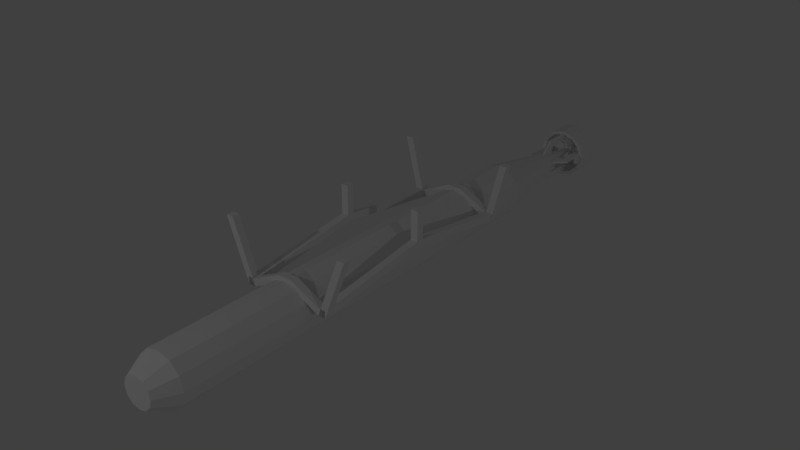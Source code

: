 # Source: ragingseagull_torpedolauncher.blend  (saved by Blender 2.79.0; exported with 4.5.12 LTS)
import bpy
from mathutils import Matrix  # noqa: F401  (used for matrix-valued properties, if any)

bpy.ops.wm.read_factory_settings(use_empty=True)
scene = bpy.context.scene
scene.name = 'Scene'

# ---- collections
col_collection_1 = bpy.data.collections.new('Collection 1'); scene.collection.children.link(col_collection_1)

# ---- materials (node trees are filled in below, after node groups)
mat_fmt_material = bpy.data.materials.new('fmt_material')
mat_fmt_material.alpha_threshold = 0.0
mat_fmt_material.use_transparent_shadow = False
mat_fmt_material.roughness = 0.5

# ---- material node trees

# ---- world
world_world = bpy.data.worlds.new('World'); scene.world = world_world
world_world.color = (0.05088, 0.05088, 0.05088)
world_world.use_sun_shadow = False
world_world.sun_shadow_jitter_overblur = 0.0
world_world.cycles.sampling_method = 'MANUAL'

# ---- lights
light_point_001 = bpy.data.lights.new('Point.001', 'POINT')
light_point_001.transmission_factor = 0.0
light_point_001.energy = 68.0
light_point_001.shadow_buffer_clip_start = 0.5
light_point_001.shadow_soft_size = 0.1
light_point_001.shadow_maximum_resolution = 0.006
light_point_001.use_absolute_resolution = True
light_point = bpy.data.lights.new('Point', 'POINT')
light_point.transmission_factor = 0.0
light_point.energy = 100.0
light_point.shadow_buffer_clip_start = 0.5
light_point.shadow_soft_size = 0.1
light_point.shadow_maximum_resolution = 0.006
light_point.use_absolute_resolution = True

# ---- meshes
me_torpedo_launcher = bpy.data.meshes.new('torpedo_launcher')
me_torpedo_launcher.from_pydata([(-0.9438, 0.3625, 0.5), (-0.9438, 0.3625, 0.5625), (-0.9438, -0.1375, 0.375), (-0.9438, -0.1375, 0.3125), (-1.006, 0.3625, 0.5625), (-1.006, 0.3625, 0.5), (-1.006, -0.1375, 0.3125), (-1.006, -0.1375, 0.375), (-0.9438, 0.3625, 0.5), (-1.006, 0.3625, 0.5), (-1.006, 0.3625, 0.5625), (-0.9438, 0.3625, 0.5625), (-0.9438, -0.1375, 0.375), (-1.006, -0.1375, 0.375), (-1.006, -0.1375, 0.3125), (-0.9438, -0.1375, 0.3125), (-0.9438, 0.3625, 0.5625), (-1.006, 0.3625, 0.5625), (-1.006, -0.1375, 0.375), (-0.9438, -0.1375, 0.375), (-1.006, 0.3625, 0.5), (-0.9438, 0.3625, 0.5), (-0.9438, -0.1375, 0.3125), (-1.006, -0.1375, 0.3125), (0.9937, 0.3625, 0.4375), (0.9937, 0.3625, 0.5), (0.9937, -0.1375, 0.375), (0.9937, -0.1375, 0.3125), (0.9312, 0.3625, 0.5), (0.9312, 0.3625, 0.4375), (0.9312, -0.1375, 0.3125), (0.9312, -0.1375, 0.375), (0.9937, 0.3625, 0.4375), (0.9312, 0.3625, 0.4375), (0.9312, 0.3625, 0.5), (0.9937, 0.3625, 0.5), (0.9937, -0.1375, 0.375), (0.9312, -0.1375, 0.375), (0.9312, -0.1375, 0.3125), (0.9937, -0.1375, 0.3125), (0.9937, 0.3625, 0.5), (0.9312, 0.3625, 0.5), (0.9312, -0.1375, 0.375), (0.9937, -0.1375, 0.375), (0.9312, 0.3625, 0.4375), (0.9937, 0.3625, 0.4375), (0.9937, -0.1375, 0.3125), (0.9312, -0.1375, 0.3125), (-0.00625, 0.05, 0.3125), (-0.00625, 0.05, 0.375), (-0.00625, -0.0125, 0.375), (-0.00625, -0.0125, 0.3125), (-0.9438, -0.075, 0.375), (-0.9438, -0.075, 0.3125), (-0.9438, -0.1375, 0.3125), (-0.9438, -0.1375, 0.375), (-0.00625, 0.05, 0.3125), (-0.9438, -0.075, 0.3125), (-0.9438, -0.075, 0.375), (-0.00625, 0.05, 0.375), (-0.00625, -0.0125, 0.375), (-0.9438, -0.1375, 0.375), (-0.9438, -0.1375, 0.3125), (-0.00625, -0.0125, 0.3125), (-0.00625, 0.05, 0.375), (-0.9438, -0.075, 0.375), (-0.9438, -0.1375, 0.375), (-0.00625, -0.0125, 0.375), (-0.9438, -0.075, 0.3125), (-0.00625, 0.05, 0.3125), (-0.00625, -0.0125, 0.3125), (-0.9438, -0.1375, 0.3125), (0.05625, 0.3, 0.3125), (0.05625, 0.3, 0.375), (0.05625, -0.0125, 0.375), (0.05625, -0.0125, 0.3125), (-0.00625, 0.3, 0.375), (-0.00625, 0.3, 0.3125), (-0.00625, -0.0125, 0.3125), (-0.00625, -0.0125, 0.375), (0.05625, 0.3, 0.3125), (-0.00625, 0.3, 0.3125), (-0.00625, 0.3, 0.375), (0.05625, 0.3, 0.375), (0.05625, -0.0125, 0.375), (-0.00625, -0.0125, 0.375), (-0.00625, -0.0125, 0.3125), (0.05625, -0.0125, 0.3125), (0.05625, 0.3, 0.375), (-0.00625, 0.3, 0.375), (-0.00625, -0.0125, 0.375), (0.05625, -0.0125, 0.375), (-0.00625, 0.3, 0.3125), (0.05625, 0.3, 0.3125), (0.05625, -0.0125, 0.3125), (-0.00625, -0.0125, 0.3125), (0.9312, -0.075, 0.3125), (0.9312, -0.075, 0.375), (0.9312, -0.1375, 0.375), (0.9312, -0.1375, 0.3125), (0.05625, 0.05, 0.375), (0.05625, 0.05, 0.3125), (0.05625, -0.0125, 0.3125), (0.05625, -0.0125, 0.375), (0.9312, -0.075, 0.3125), (0.05625, 0.05, 0.3125), (0.05625, 0.05, 0.375), (0.9312, -0.075, 0.375), (0.9312, -0.1375, 0.375), (0.05625, -0.0125, 0.375), (0.05625, -0.0125, 0.3125), (0.9312, -0.1375, 0.3125), (0.9312, -0.075, 0.375), (0.05625, 0.05, 0.375), (0.05625, -0.0125, 0.375), (0.9312, -0.1375, 0.375), (0.05625, 0.05, 0.3125), (0.9312, -0.075, 0.3125), (0.9312, -0.1375, 0.3125), (0.05625, -0.0125, 0.3125), (-0.9438, 0.3625, -0.5625), (-0.9438, 0.3625, -0.5), (-0.9438, -0.1375, -0.3125), (-0.9438, -0.1375, -0.375), (-1.006, 0.3625, -0.5), (-1.006, 0.3625, -0.5625), (-1.006, -0.1375, -0.375), (-1.006, -0.1375, -0.3125), (-0.9438, 0.3625, -0.5625), (-1.006, 0.3625, -0.5625), (-1.006, 0.3625, -0.5), (-0.9438, 0.3625, -0.5), (-0.9438, -0.1375, -0.3125), (-1.006, -0.1375, -0.3125), (-1.006, -0.1375, -0.375), (-0.9438, -0.1375, -0.375), (-0.9438, 0.3625, -0.5), (-1.006, 0.3625, -0.5), (-1.006, -0.1375, -0.3125), (-0.9438, -0.1375, -0.3125), (-1.006, 0.3625, -0.5625), (-0.9438, 0.3625, -0.5625), (-0.9438, -0.1375, -0.375), (-1.006, -0.1375, -0.375), (0.9937, 0.3625, -0.5), (0.9937, 0.3625, -0.4375), (0.9937, -0.1375, -0.3125), (0.9937, -0.1375, -0.375), (0.9312, 0.3625, -0.4375), (0.9312, 0.3625, -0.5), (0.9312, -0.1375, -0.375), (0.9312, -0.1375, -0.3125), (0.9937, 0.3625, -0.5), (0.9312, 0.3625, -0.5), (0.9312, 0.3625, -0.4375), (0.9937, 0.3625, -0.4375), (0.9937, -0.1375, -0.3125), (0.9312, -0.1375, -0.3125), (0.9312, -0.1375, -0.375), (0.9937, -0.1375, -0.375), (0.9937, 0.3625, -0.4375), (0.9312, 0.3625, -0.4375), (0.9312, -0.1375, -0.3125), (0.9937, -0.1375, -0.3125), (0.9312, 0.3625, -0.5), (0.9937, 0.3625, -0.5), (0.9937, -0.1375, -0.375), (0.9312, -0.1375, -0.375), (-0.00625, 0.05, -0.375), (-0.00625, 0.05, -0.3125), (-0.00625, -0.0125, -0.3125), (-0.00625, -0.0125, -0.375), (-0.9438, -0.075, -0.3125), (-0.9438, -0.075, -0.375), (-0.9438, -0.1375, -0.375), (-0.9438, -0.1375, -0.3125), (-0.00625, 0.05, -0.375), (-0.9438, -0.075, -0.375), (-0.9438, -0.075, -0.3125), (-0.00625, 0.05, -0.3125), (-0.00625, -0.0125, -0.3125), (-0.9438, -0.1375, -0.3125), (-0.9438, -0.1375, -0.375), (-0.00625, -0.0125, -0.375), (-0.00625, 0.05, -0.3125), (-0.9438, -0.075, -0.3125), (-0.9438, -0.1375, -0.3125), (-0.00625, -0.0125, -0.3125), (-0.9438, -0.075, -0.375), (-0.00625, 0.05, -0.375), (-0.00625, -0.0125, -0.375), (-0.9438, -0.1375, -0.375), (0.05625, 0.3, -0.375), (0.05625, 0.3, -0.3125), (0.05625, -0.0125, -0.3125), (0.05625, -0.0125, -0.375), (-0.00625, 0.3, -0.3125), (-0.00625, 0.3, -0.375), (-0.00625, -0.0125, -0.375), (-0.00625, -0.0125, -0.3125), (0.05625, 0.3, -0.375), (-0.00625, 0.3, -0.375), (-0.00625, 0.3, -0.3125), (0.05625, 0.3, -0.3125), (0.05625, -0.0125, -0.3125), (-0.00625, -0.0125, -0.3125), (-0.00625, -0.0125, -0.375), (0.05625, -0.0125, -0.375), (0.05625, 0.3, -0.3125), (-0.00625, 0.3, -0.3125), (-0.00625, -0.0125, -0.3125), (0.05625, -0.0125, -0.3125), (-0.00625, 0.3, -0.375), (0.05625, 0.3, -0.375), (0.05625, -0.0125, -0.375), (-0.00625, -0.0125, -0.375), (0.9312, -0.075, -0.375), (0.9312, -0.075, -0.3125), (0.9312, -0.1375, -0.3125), (0.9312, -0.1375, -0.375), (0.05625, 0.05, -0.3125), (0.05625, 0.05, -0.375), (0.05625, -0.0125, -0.375), (0.05625, -0.0125, -0.3125), (0.9312, -0.075, -0.375), (0.05625, 0.05, -0.375), (0.05625, 0.05, -0.3125), (0.9312, -0.075, -0.3125), (0.9312, -0.1375, -0.3125), (0.05625, -0.0125, -0.3125), (0.05625, -0.0125, -0.375), (0.9312, -0.1375, -0.375), (0.9312, -0.075, -0.3125), (0.05625, 0.05, -0.3125), (0.05625, -0.0125, -0.3125), (0.9312, -0.1375, -0.3125), (0.05625, 0.05, -0.375), (0.9312, -0.075, -0.375), (0.9312, -0.1375, -0.375), (0.05625, -0.0125, -0.375), (0.9937, 0.05, 0.0625), (0.9937, -0.075, 0.3125), (0.9937, -0.1375, 0.3125), (0.9937, -0.0125, 0.0625), (0.9312, -0.075, 0.3125), (0.9312, 0.05, 0.0625), (0.9312, -0.0125, 0.0625), (0.9312, -0.1375, 0.3125), (0.9937, 0.05, 0.0625), (0.9312, 0.05, 0.0625), (0.9312, -0.075, 0.3125), (0.9937, -0.075, 0.3125), (0.9937, -0.1375, 0.3125), (0.9312, -0.1375, 0.3125), (0.9312, -0.0125, 0.0625), (0.9937, -0.0125, 0.0625), (0.9937, -0.075, 0.3125), (0.9312, -0.075, 0.3125), (0.9312, -0.1375, 0.3125), (0.9937, -0.1375, 0.3125), (0.9312, 0.05, 0.0625), (0.9937, 0.05, 0.0625), (0.9937, -0.0125, 0.0625), (0.9312, -0.0125, 0.0625), (0.9937, 0.05, -0.0625), (0.9937, 0.05, 0.0625), (0.9937, -0.0125, 0.0625), (0.9937, -0.0125, -0.0625), (0.9312, 0.05, 0.0625), (0.9312, 0.05, -0.0625), (0.9312, -0.0125, -0.0625), (0.9312, -0.0125, 0.0625), (0.9937, 0.05, -0.0625), (0.9312, 0.05, -0.0625), (0.9312, 0.05, 0.0625), (0.9937, 0.05, 0.0625), (0.9937, -0.0125, 0.0625), (0.9312, -0.0125, 0.0625), (0.9312, -0.0125, -0.0625), (0.9937, -0.0125, -0.0625), (0.9937, 0.05, 0.0625), (0.9312, 0.05, 0.0625), (0.9312, -0.0125, 0.0625), (0.9937, -0.0125, 0.0625), (0.9312, 0.05, -0.0625), (0.9937, 0.05, -0.0625), (0.9937, -0.0125, -0.0625), (0.9312, -0.0125, -0.0625), (0.9937, -0.075, -0.3125), (0.9937, 0.05, -0.0625), (0.9937, -0.0125, -0.0625), (0.9937, -0.1375, -0.3125), (0.9312, 0.05, -0.0625), (0.9312, -0.075, -0.3125), (0.9312, -0.1375, -0.3125), (0.9312, -0.0125, -0.0625), (0.9937, -0.075, -0.3125), (0.9312, -0.075, -0.3125), (0.9312, 0.05, -0.0625), (0.9937, 0.05, -0.0625), (0.9937, -0.0125, -0.0625), (0.9312, -0.0125, -0.0625), (0.9312, -0.1375, -0.3125), (0.9937, -0.1375, -0.3125), (0.9937, 0.05, -0.0625), (0.9312, 0.05, -0.0625), (0.9312, -0.0125, -0.0625), (0.9937, -0.0125, -0.0625), (0.9312, -0.075, -0.3125), (0.9937, -0.075, -0.3125), (0.9937, -0.1375, -0.3125), (0.9312, -0.1375, -0.3125), (-0.9438, -0.075, -0.3125), (-0.9438, 0.05, -0.0625), (-0.9438, -0.0125, -0.0625), (-0.9438, -0.1375, -0.3125), (-1.006, 0.05, -0.0625), (-1.006, -0.075, -0.3125), (-1.006, -0.1375, -0.3125), (-1.006, -0.0125, -0.0625), (-0.9438, -0.075, -0.3125), (-1.006, -0.075, -0.3125), (-1.006, 0.05, -0.0625), (-0.9438, 0.05, -0.0625), (-0.9438, -0.0125, -0.0625), (-1.006, -0.0125, -0.0625), (-1.006, -0.1375, -0.3125), (-0.9438, -0.1375, -0.3125), (-0.9438, 0.05, -0.0625), (-1.006, 0.05, -0.0625), (-1.006, -0.0125, -0.0625), (-0.9438, -0.0125, -0.0625), (-1.006, -0.075, -0.3125), (-0.9438, -0.075, -0.3125), (-0.9438, -0.1375, -0.3125), (-1.006, -0.1375, -0.3125), (-0.9438, 0.05, -0.0625), (-0.9438, 0.05, 0.0625), (-0.9438, -0.0125, 0.0625), (-0.9438, -0.0125, -0.0625), (-1.006, 0.05, 0.0625), (-1.006, 0.05, -0.0625), (-1.006, -0.0125, -0.0625), (-1.006, -0.0125, 0.0625), (-0.9438, 0.05, -0.0625), (-1.006, 0.05, -0.0625), (-1.006, 0.05, 0.0625), (-0.9438, 0.05, 0.0625), (-0.9438, -0.0125, 0.0625), (-1.006, -0.0125, 0.0625), (-1.006, -0.0125, -0.0625), (-0.9438, -0.0125, -0.0625), (-0.9438, 0.05, 0.0625), (-1.006, 0.05, 0.0625), (-1.006, -0.0125, 0.0625), (-0.9438, -0.0125, 0.0625), (-1.006, 0.05, -0.0625), (-0.9438, 0.05, -0.0625), (-0.9438, -0.0125, -0.0625), (-1.006, -0.0125, -0.0625), (-0.9438, 0.05, 0.0625), (-0.9438, -0.075, 0.3125), (-0.9438, -0.1375, 0.3125), (-0.9438, -0.0125, 0.0625), (-1.006, -0.075, 0.3125), (-1.006, 0.05, 0.0625), (-1.006, -0.0125, 0.0625), (-1.006, -0.1375, 0.3125), (-0.9438, 0.05, 0.0625), (-1.006, 0.05, 0.0625), (-1.006, -0.075, 0.3125), (-0.9438, -0.075, 0.3125), (-0.9438, -0.1375, 0.3125), (-1.006, -0.1375, 0.3125), (-1.006, -0.0125, 0.0625), (-0.9438, -0.0125, 0.0625), (-0.9438, -0.075, 0.3125), (-1.006, -0.075, 0.3125), (-1.006, -0.1375, 0.3125), (-0.9438, -0.1375, 0.3125), (-1.006, 0.05, 0.0625), (-0.9438, 0.05, 0.0625), (-0.9438, -0.0125, 0.0625), (-1.006, -0.0125, 0.0625), (-0.9438, -0.075, 0.3125), (-0.9438, -0.075, 0.375), (-0.9438, -0.1375, 0.375), (-0.9438, -0.1375, 0.3125), (-1.006, -0.075, 0.375), (-1.006, -0.075, 0.3125), (-1.006, -0.1375, 0.3125), (-1.006, -0.1375, 0.375), (-0.9438, -0.075, 0.3125), (-1.006, -0.075, 0.3125), (-1.006, -0.075, 0.375), (-0.9438, -0.075, 0.375), (-0.9438, -0.1375, 0.375), (-1.006, -0.1375, 0.375), (-1.006, -0.1375, 0.3125), (-0.9438, -0.1375, 0.3125), (-0.9438, -0.075, 0.375), (-1.006, -0.075, 0.375), (-1.006, -0.1375, 0.375), (-0.9438, -0.1375, 0.375), (-1.006, -0.075, 0.3125), (-0.9438, -0.075, 0.3125), (-0.9438, -0.1375, 0.3125), (-1.006, -0.1375, 0.3125), (0.9937, -0.075, 0.3125), (0.9937, -0.075, 0.375), (0.9937, -0.1375, 0.375), (0.9937, -0.1375, 0.3125), (0.9312, -0.075, 0.375), (0.9312, -0.075, 0.3125), (0.9312, -0.1375, 0.3125), (0.9312, -0.1375, 0.375), (0.9937, -0.075, 0.3125), (0.9312, -0.075, 0.3125), (0.9312, -0.075, 0.375), (0.9937, -0.075, 0.375), (0.9937, -0.1375, 0.375), (0.9312, -0.1375, 0.375), (0.9312, -0.1375, 0.3125), (0.9937, -0.1375, 0.3125), (0.9937, -0.075, 0.375), (0.9312, -0.075, 0.375), (0.9312, -0.1375, 0.375), (0.9937, -0.1375, 0.375), (0.9312, -0.075, 0.3125), (0.9937, -0.075, 0.3125), (0.9937, -0.1375, 0.3125), (0.9312, -0.1375, 0.3125), (-0.9438, -0.075, -0.375), (-0.9438, -0.075, -0.3125), (-0.9438, -0.1375, -0.3125), (-0.9438, -0.1375, -0.375), (-1.006, -0.075, -0.3125), (-1.006, -0.075, -0.375), (-1.006, -0.1375, -0.375), (-1.006, -0.1375, -0.3125), (-0.9438, -0.075, -0.375), (-1.006, -0.075, -0.375), (-1.006, -0.075, -0.3125), (-0.9438, -0.075, -0.3125), (-0.9438, -0.1375, -0.3125), (-1.006, -0.1375, -0.3125), (-1.006, -0.1375, -0.375), (-0.9438, -0.1375, -0.375), (-0.9438, -0.075, -0.3125), (-1.006, -0.075, -0.3125), (-1.006, -0.1375, -0.3125), (-0.9438, -0.1375, -0.3125), (-1.006, -0.075, -0.375), (-0.9438, -0.075, -0.375), (-0.9438, -0.1375, -0.375), (-1.006, -0.1375, -0.375), (0.9937, -0.075, -0.375), (0.9937, -0.075, -0.3125), (0.9937, -0.1375, -0.3125), (0.9937, -0.1375, -0.375), (0.9312, -0.075, -0.3125), (0.9312, -0.075, -0.375), (0.9312, -0.1375, -0.375), (0.9312, -0.1375, -0.3125), (0.9937, -0.075, -0.375), (0.9312, -0.075, -0.375), (0.9312, -0.075, -0.3125), (0.9937, -0.075, -0.3125), (0.9937, -0.1375, -0.3125), (0.9312, -0.1375, -0.3125), (0.9312, -0.1375, -0.375), (0.9937, -0.1375, -0.375), (0.9937, -0.075, -0.3125), (0.9312, -0.075, -0.3125), (0.9312, -0.1375, -0.3125), (0.9937, -0.1375, -0.3125), (0.9312, -0.075, -0.375), (0.9937, -0.075, -0.375), (0.9937, -0.1375, -0.375), (0.9312, -0.1375, -0.375)], [], [(0, 1, 2, 3), (4, 5, 6, 7), (8, 9, 10, 11), (12, 13, 14, 15), (16, 17, 18, 19), (20, 21, 22, 23), (24, 25, 26, 27), (28, 29, 30, 31), (32, 33, 34, 35), (36, 37, 38, 39), (40, 41, 42, 43), (44, 45, 46, 47), (48, 49, 50, 51), (52, 53, 54, 55), (56, 57, 58, 59), (60, 61, 62, 63), (64, 65, 66, 67), (68, 69, 70, 71), (72, 73, 74, 75), (76, 77, 78, 79), (80, 81, 82, 83), (84, 85, 86, 87), (88, 89, 90, 91), (92, 93, 94, 95), (96, 97, 98, 99), (100, 101, 102, 103), (104, 105, 106, 107), (108, 109, 110, 111), (112, 113, 114, 115), (116, 117, 118, 119), (120, 121, 122, 123), (124, 125, 126, 127), (128, 129, 130, 131), (132, 133, 134, 135), (136, 137, 138, 139), (140, 141, 142, 143), (144, 145, 146, 147), (148, 149, 150, 151), (152, 153, 154, 155), (156, 157, 158, 159), (160, 161, 162, 163), (164, 165, 166, 167), (168, 169, 170, 171), (172, 173, 174, 175), (176, 177, 178, 179), (180, 181, 182, 183), (184, 185, 186, 187), (188, 189, 190, 191), (192, 193, 194, 195), (196, 197, 198, 199), (200, 201, 202, 203), (204, 205, 206, 207), (208, 209, 210, 211), (212, 213, 214, 215), (216, 217, 218, 219), (220, 221, 222, 223), (224, 225, 226, 227), (228, 229, 230, 231), (232, 233, 234, 235), (236, 237, 238, 239), (240, 241, 242, 243), (244, 245, 246, 247), (248, 249, 250, 251), (252, 253, 254, 255), (256, 257, 258, 259), (260, 261, 262, 263), (264, 265, 266, 267), (268, 269, 270, 271), (272, 273, 274, 275), (276, 277, 278, 279), (280, 281, 282, 283), (284, 285, 286, 287), (288, 289, 290, 291), (292, 293, 294, 295), (296, 297, 298, 299), (300, 301, 302, 303), (304, 305, 306, 307), (308, 309, 310, 311), (312, 313, 314, 315), (316, 317, 318, 319), (320, 321, 322, 323), (324, 325, 326, 327), (328, 329, 330, 331), (332, 333, 334, 335), (336, 337, 338, 339), (340, 341, 342, 343), (344, 345, 346, 347), (348, 349, 350, 351), (352, 353, 354, 355), (356, 357, 358, 359), (360, 361, 362, 363), (364, 365, 366, 367), (368, 369, 370, 371), (372, 373, 374, 375), (376, 377, 378, 379), (380, 381, 382, 383), (384, 385, 386, 387), (388, 389, 390, 391), (392, 393, 394, 395), (396, 397, 398, 399), (400, 401, 402, 403), (404, 405, 406, 407), (408, 409, 410, 411), (412, 413, 414, 415), (416, 417, 418, 419), (420, 421, 422, 423), (424, 425, 426, 427), (428, 429, 430, 431), (432, 433, 434, 435), (436, 437, 438, 439), (440, 441, 442, 443), (444, 445, 446, 447), (448, 449, 450, 451), (452, 453, 454, 455), (456, 457, 458, 459), (460, 461, 462, 463), (464, 465, 466, 467), (468, 469, 470, 471), (472, 473, 474, 475), (476, 477, 478, 479)])
_uv = me_torpedo_launcher.uv_layers.new(name='UVMap')
_uv.uv.foreach_set('vector', [0.3564, 0.6328, 0.3555, 0.6328, 0.3555, 0.6172, 0.3564, 0.6172, 0.3545, 0.6328, 0.3535, 0.6328, 0.3535, 0.6172, 0.3545, 0.6172, 0.3555, 0.6348, 0.3545, 0.6348, 0.3545, 0.6328, 0.3555, 0.6328, 0.3564, 0.6348, 0.3555, 0.6348, 0.3555, 0.6328, 0.3564, 0.6328, 0.3555, 0.6328, 0.3545, 0.6328, 0.3545, 0.6172, 0.3555, 0.6172, 0.3574, 0.6328, 0.3564, 0.6328, 0.3564, 0.6172, 0.3574, 0.6172, 0.07227, 0.6562, 0.07129, 0.6562, 0.07129, 0.6406, 0.07227, 0.6406, 0.07031, 0.6562, 0.06934, 0.6562, 0.06934, 0.6406, 0.07031, 0.6406, 0.07129, 0.6582, 0.07031, 0.6582, 0.07031, 0.6562, 0.07129, 0.6562, 0.07227, 0.6582, 0.07129, 0.6582, 0.07129, 0.6562, 0.07227, 0.6562, 0.07129, 0.6562, 0.07031, 0.6562, 0.07031, 0.6406, 0.07129, 0.6406, 0.07324, 0.6562, 0.07227, 0.6562, 0.07227, 0.6406, 0.07324, 0.6406, 0.2754, 0.8555, 0.2744, 0.8555, 0.2744, 0.8535, 0.2754, 0.8535, 0.2598, 0.8555, 0.2588, 0.8555, 0.2588, 0.8535, 0.2598, 0.8535, 0.2744, 0.8574, 0.2598, 0.8574, 0.2598, 0.8555, 0.2744, 0.8555, 0.2891, 0.8574, 0.2744, 0.8574, 0.2744, 0.8555, 0.2891, 0.8555, 0.2744, 0.8555, 0.2598, 0.8555, 0.2598, 0.8535, 0.2744, 0.8535, 0.29, 0.8555, 0.2754, 0.8555, 0.2754, 0.8535, 0.29, 0.8535, 0.00293, 0.7012, 0.001953, 0.7012, 0.001953, 0.6914, 0.00293, 0.6914, 0.0009766, 0.7012, 0.0, 0.7012, 0.0, 0.6914, 0.0009766, 0.6914, 0.001953, 0.7031, 0.0009766, 0.7031, 0.0009766, 0.7012, 0.001953, 0.7012, 0.00293, 0.7031, 0.001953, 0.7031, 0.001953, 0.7012, 0.00293, 0.7012, 0.001953, 0.7012, 0.0009766, 0.7012, 0.0009766, 0.6914, 0.001953, 0.6914, 0.003906, 0.7012, 0.00293, 0.7012, 0.00293, 0.6914, 0.003906, 0.6914, 0.01562, 0.8223, 0.01465, 0.8223, 0.01465, 0.8203, 0.01562, 0.8203, 0.0009766, 0.8223, 0.0, 0.8223, 0.0, 0.8203, 0.0009766, 0.8203, 0.01465, 0.8242, 0.0009766, 0.8242, 0.0009766, 0.8223, 0.01465, 0.8223, 0.02832, 0.8242, 0.01465, 0.8242, 0.01465, 0.8223, 0.02832, 0.8223, 0.01465, 0.8223, 0.0009766, 0.8223, 0.0009766, 0.8203, 0.01465, 0.8203, 0.0293, 0.8223, 0.01562, 0.8223, 0.01562, 0.8203, 0.0293, 0.8203, 0.4727, 0.6973, 0.4717, 0.6973, 0.4717, 0.6816, 0.4727, 0.6816, 0.4707, 0.6973, 0.4697, 0.6973, 0.4697, 0.6816, 0.4707, 0.6816, 0.4717, 0.6992, 0.4707, 0.6992, 0.4707, 0.6973, 0.4717, 0.6973, 0.4727, 0.6992, 0.4717, 0.6992, 0.4717, 0.6973, 0.4727, 0.6973, 0.4717, 0.6973, 0.4707, 0.6973, 0.4707, 0.6816, 0.4717, 0.6816, 0.4736, 0.6973, 0.4727, 0.6973, 0.4727, 0.6816, 0.4736, 0.6816, 0.05664, 0.7012, 0.05566, 0.7012, 0.05566, 0.6855, 0.05664, 0.6855, 0.05469, 0.7012, 0.05371, 0.7012, 0.05371, 0.6855, 0.05469, 0.6855, 0.05566, 0.7031, 0.05469, 0.7031, 0.05469, 0.7012, 0.05566, 0.7012, 0.05664, 0.7031, 0.05566, 0.7031, 0.05566, 0.7012, 0.05664, 0.7012, 0.05566, 0.7012, 0.05469, 0.7012, 0.05469, 0.6855, 0.05566, 0.6855, 0.05762, 0.7012, 0.05664, 0.7012, 0.05664, 0.6855, 0.05762, 0.6855, 0.5, 0.873, 0.499, 0.873, 0.499, 0.8711, 0.5, 0.8711, 0.4844, 0.873, 0.4834, 0.873, 0.4834, 0.8711, 0.4844, 0.8711, 0.499, 0.875, 0.4844, 0.875, 0.4844, 0.873, 0.499, 0.873, 0.5137, 0.875, 0.499, 0.875, 0.499, 0.873, 0.5137, 0.873, 0.499, 0.873, 0.4844, 0.873, 0.4844, 0.8711, 0.499, 0.8711, 0.5146, 0.873, 0.5, 0.873, 0.5, 0.8711, 0.5146, 0.8711, 0.1934, 0.8945, 0.1924, 0.8945, 0.1924, 0.8848, 0.1934, 0.8848, 0.1914, 0.8945, 0.1904, 0.8945, 0.1904, 0.8848, 0.1914, 0.8848, 0.1924, 0.8965, 0.1914, 0.8965, 0.1914, 0.8945, 0.1924, 0.8945, 0.1934, 0.8965, 0.1924, 0.8965, 0.1924, 0.8945, 0.1934, 0.8945, 0.1924, 0.8945, 0.1914, 0.8945, 0.1914, 0.8848, 0.1924, 0.8848, 0.1943, 0.8945, 0.1934, 0.8945, 0.1934, 0.8848, 0.1943, 0.8848, 0.3066, 0.8555, 0.3057, 0.8555, 0.3057, 0.8535, 0.3066, 0.8535, 0.292, 0.8555, 0.291, 0.8555, 0.291, 0.8535, 0.292, 0.8535, 0.3057, 0.8574, 0.292, 0.8574, 0.292, 0.8555, 0.3057, 0.8555, 0.3193, 0.8574, 0.3057, 0.8574, 0.3057, 0.8555, 0.3193, 0.8555, 0.3057, 0.8555, 0.292, 0.8555, 0.292, 0.8535, 0.3057, 0.8535, 0.3203, 0.8555, 0.3066, 0.8555, 0.3066, 0.8535, 0.3203, 0.8535, 0.1484, 0.9434, 0.1445, 0.9434, 0.1445, 0.9414, 0.1484, 0.9414, 0.1436, 0.9434, 0.1396, 0.9434, 0.1396, 0.9414, 0.1436, 0.9414, 0.1445, 0.9512, 0.1436, 0.9512, 0.1436, 0.9434, 0.1445, 0.9434, 0.1455, 0.9512, 0.1445, 0.9512, 0.1445, 0.9434, 0.1455, 0.9434, 0.1445, 0.9434, 0.1436, 0.9434, 0.1436, 0.9414, 0.1445, 0.9414, 0.1494, 0.9434, 0.1484, 0.9434, 0.1484, 0.9414, 0.1494, 0.9414, 0.05859, 0.9883, 0.05664, 0.9883, 0.05664, 0.9863, 0.05859, 0.9863, 0.05566, 0.9883, 0.05371, 0.9883, 0.05371, 0.9863, 0.05566, 0.9863, 0.05664, 0.9922, 0.05566, 0.9922, 0.05566, 0.9883, 0.05664, 0.9883, 0.05762, 0.9922, 0.05664, 0.9922, 0.05664, 0.9883, 0.05762, 0.9883, 0.05664, 0.9883, 0.05566, 0.9883, 0.05566, 0.9863, 0.05664, 0.9863, 0.05957, 0.9883, 0.05859, 0.9883, 0.05859, 0.9863, 0.05957, 0.9863, 0.3008, 0.957, 0.2969, 0.957, 0.2969, 0.9551, 0.3008, 0.9551, 0.2959, 0.957, 0.292, 0.957, 0.292, 0.9551, 0.2959, 0.9551, 0.2969, 0.9648, 0.2959, 0.9648, 0.2959, 0.957, 0.2969, 0.957, 0.2979, 0.9648, 0.2969, 0.9648, 0.2969, 0.957, 0.2979, 0.957, 0.2969, 0.957, 0.2959, 0.957, 0.2959, 0.9551, 0.2969, 0.9551, 0.3018, 0.957, 0.3008, 0.957, 0.3008, 0.9551, 0.3018, 0.9551, 0.07324, 0.957, 0.06934, 0.957, 0.06934, 0.9551, 0.07324, 0.9551, 0.06836, 0.957, 0.06445, 0.957, 0.06445, 0.9551, 0.06836, 0.9551, 0.06934, 0.9648, 0.06836, 0.9648, 0.06836, 0.957, 0.06934, 0.957, 0.07031, 0.9648, 0.06934, 0.9648, 0.06934, 0.957, 0.07031, 0.957, 0.06934, 0.957, 0.06836, 0.957, 0.06836, 0.9551, 0.06934, 0.9551, 0.07422, 0.957, 0.07324, 0.957, 0.07324, 0.9551, 0.07422, 0.9551, 0.05859, 0.9961, 0.05664, 0.9961, 0.05664, 0.9941, 0.05859, 0.9941, 0.05566, 0.9961, 0.05371, 0.9961, 0.05371, 0.9941, 0.05566, 0.9941, 0.05664, 1.0, 0.05566, 1.0, 0.05566, 0.9961, 0.05664, 0.9961, 0.05762, 1.0, 0.05664, 1.0, 0.05664, 0.9961, 0.05762, 0.9961, 0.05664, 0.9961, 0.05566, 0.9961, 0.05566, 0.9941, 0.05664, 0.9941, 0.05957, 0.9961, 0.05859, 0.9961, 0.05859, 0.9941, 0.05957, 0.9941, 0.0459, 0.957, 0.04199, 0.957, 0.04199, 0.9551, 0.0459, 0.9551, 0.04102, 0.957, 0.03711, 0.957, 0.03711, 0.9551, 0.04102, 0.9551, 0.04199, 0.9648, 0.04102, 0.9648, 0.04102, 0.957, 0.04199, 0.957, 0.04297, 0.9648, 0.04199, 0.9648, 0.04199, 0.957, 0.04297, 0.957, 0.04199, 0.957, 0.04102, 0.957, 0.04102, 0.9551, 0.04199, 0.9551, 0.04688, 0.957, 0.0459, 0.957, 0.0459, 0.9551, 0.04688, 0.9551, 0.2744, 0.6504, 0.2734, 0.6504, 0.2734, 0.6484, 0.2744, 0.6484, 0.2725, 0.6504, 0.2715, 0.6504, 0.2715, 0.6484, 0.2725, 0.6484, 0.2734, 0.6523, 0.2725, 0.6523, 0.2725, 0.6504, 0.2734, 0.6504, 0.2744, 0.6523, 0.2734, 0.6523, 0.2734, 0.6504, 0.2744, 0.6504, 0.2734, 0.6504, 0.2725, 0.6504, 0.2725, 0.6484, 0.2734, 0.6484, 0.2754, 0.6504, 0.2744, 0.6504, 0.2744, 0.6484, 0.2754, 0.6484, 0.3623, 0.6523, 0.3613, 0.6523, 0.3613, 0.6504, 0.3623, 0.6504, 0.3604, 0.6523, 0.3594, 0.6523, 0.3594, 0.6504, 0.3604, 0.6504, 0.3613, 0.6543, 0.3604, 0.6543, 0.3604, 0.6523, 0.3613, 0.6523, 0.3623, 0.6543, 0.3613, 0.6543, 0.3613, 0.6523, 0.3623, 0.6523, 0.3613, 0.6523, 0.3604, 0.6523, 0.3604, 0.6504, 0.3613, 0.6504, 0.3633, 0.6523, 0.3623, 0.6523, 0.3623, 0.6504, 0.3633, 0.6504, 0.3574, 0.6523, 0.3564, 0.6523, 0.3564, 0.6504, 0.3574, 0.6504, 0.3555, 0.6523, 0.3545, 0.6523, 0.3545, 0.6504, 0.3555, 0.6504, 0.3564, 0.6543, 0.3555, 0.6543, 0.3555, 0.6523, 0.3564, 0.6523, 0.3574, 0.6543, 0.3564, 0.6543, 0.3564, 0.6523, 0.3574, 0.6523, 0.3564, 0.6523, 0.3555, 0.6523, 0.3555, 0.6504, 0.3564, 0.6504, 0.3584, 0.6523, 0.3574, 0.6523, 0.3574, 0.6504, 0.3584, 0.6504, 0.3525, 0.6523, 0.3516, 0.6523, 0.3516, 0.6504, 0.3525, 0.6504, 0.3506, 0.6523, 0.3496, 0.6523, 0.3496, 0.6504, 0.3506, 0.6504, 0.3516, 0.6543, 0.3506, 0.6543, 0.3506, 0.6523, 0.3516, 0.6523, 0.3525, 0.6543, 0.3516, 0.6543, 0.3516, 0.6523, 0.3525, 0.6523, 0.3516, 0.6523, 0.3506, 0.6523, 0.3506, 0.6504, 0.3516, 0.6504, 0.3535, 0.6523, 0.3525, 0.6523, 0.3525, 0.6504, 0.3535, 0.6504])
me_torpedo_launcher.materials.append(mat_fmt_material)
me_torpedo_launcher.use_remesh_preserve_volume = False
me_torpedo_launcher.use_remesh_preserve_attributes = False
me_torpedo_launcher.use_mirror_vertex_groups = False
me_torpedo_launcher.update()
me_torpedo = bpy.data.meshes.new('torpedo')
me_torpedo.from_pydata([(2.431, -0.0125, -0.007812), (2.431, -0.0125, 0.007813), (2.384, -0.1375, 0.007813), (2.384, -0.1375, -0.007812), (2.369, -0.0125, 0.007813), (2.369, -0.0125, -0.007812), (2.244, -0.1375, -0.007812), (2.244, -0.1375, 0.007813), (2.431, -0.0125, -0.007812), (2.369, -0.0125, -0.007812), (2.369, -0.0125, 0.007813), (2.431, -0.0125, 0.007813), (2.384, -0.1375, 0.007813), (2.244, -0.1375, 0.007813), (2.244, -0.1375, -0.007812), (2.384, -0.1375, -0.007812), (2.431, -0.0125, 0.007813), (2.369, -0.0125, 0.007813), (2.244, -0.1375, 0.007813), (2.384, -0.1375, 0.007813), (2.369, -0.0125, -0.007812), (2.431, -0.0125, -0.007812), (2.384, -0.1375, -0.007812), (2.244, -0.1375, -0.007812), (2.681, -0.0125, -0.007812), (2.681, -0.0125, 0.007813), (2.619, -0.075, 0.007813), (2.619, -0.075, -0.007812), (2.431, -0.0125, 0.007813), (2.431, -0.0125, -0.007812), (2.408, -0.075, -0.007812), (2.408, -0.075, 0.007813), (2.681, -0.0125, -0.007812), (2.431, -0.0125, -0.007812), (2.431, -0.0125, 0.007813), (2.681, -0.0125, 0.007813), (2.619, -0.075, 0.007813), (2.408, -0.075, 0.007813), (2.408, -0.075, -0.007812), (2.619, -0.075, -0.007812), (2.681, -0.0125, 0.007813), (2.431, -0.0125, 0.007813), (2.408, -0.075, 0.007813), (2.619, -0.075, 0.007813), (2.431, -0.0125, -0.007812), (2.681, -0.0125, -0.007812), (2.619, -0.075, -0.007812), (2.408, -0.075, -0.007812), (2.806, -0.0125, -0.007812), (2.806, -0.0125, 0.007813), (2.806, -0.2, 0.007813), (2.806, -0.2, -0.007812), (2.775, -0.0125, 0.007813), (2.775, -0.0125, -0.007812), (2.775, -0.2, -0.007812), (2.775, -0.2, 0.007813), (2.806, -0.0125, -0.007812), (2.775, -0.0125, -0.007812), (2.775, -0.0125, 0.007813), (2.806, -0.0125, 0.007813), (2.806, -0.2, 0.007813), (2.775, -0.2, 0.007813), (2.775, -0.2, -0.007812), (2.806, -0.2, -0.007812), (2.806, -0.0125, 0.007813), (2.775, -0.0125, 0.007813), (2.775, -0.2, 0.007813), (2.806, -0.2, 0.007813), (2.775, -0.0125, -0.007812), (2.806, -0.0125, -0.007812), (2.806, -0.2, -0.007812), (2.775, -0.2, -0.007812), (2.806, -0.2, -0.007812), (2.806, -0.2, 0.007813), (2.806, -0.3875, 0.007813), (2.806, -0.3875, -0.007812), (2.775, -0.2, 0.007813), (2.775, -0.2, -0.007812), (2.775, -0.3875, -0.007812), (2.775, -0.3875, 0.007813), (2.806, -0.2, -0.007812), (2.775, -0.2, -0.007812), (2.775, -0.2, 0.007813), (2.806, -0.2, 0.007813), (2.806, -0.3875, 0.007813), (2.775, -0.3875, 0.007813), (2.775, -0.3875, -0.007812), (2.806, -0.3875, -0.007812), (2.806, -0.2, 0.007813), (2.775, -0.2, 0.007813), (2.775, -0.3875, 0.007813), (2.806, -0.3875, 0.007813), (2.775, -0.2, -0.007812), (2.806, -0.2, -0.007812), (2.806, -0.3875, -0.007812), (2.775, -0.3875, -0.007812), (2.806, -0.1922, -0.1875), (2.806, -0.1922, 3.181e-07), (2.806, -0.2078, 3.195e-07), (2.806, -0.2078, -0.1875), (2.775, -0.1922, 3.154e-07), (2.775, -0.1922, -0.1875), (2.775, -0.2078, -0.1875), (2.775, -0.2078, 3.167e-07), (2.806, -0.1922, -0.1875), (2.775, -0.1922, -0.1875), (2.775, -0.1922, 3.154e-07), (2.806, -0.1922, 3.181e-07), (2.806, -0.2078, 3.195e-07), (2.775, -0.2078, 3.167e-07), (2.775, -0.2078, -0.1875), (2.806, -0.2078, -0.1875), (2.806, -0.1922, 3.181e-07), (2.775, -0.1922, 3.154e-07), (2.775, -0.2078, 3.167e-07), (2.806, -0.2078, 3.195e-07), (2.775, -0.1922, -0.1875), (2.806, -0.1922, -0.1875), (2.806, -0.2078, -0.1875), (2.775, -0.2078, -0.1875), (2.806, -0.1922, 3.181e-07), (2.806, -0.1922, 0.1875), (2.806, -0.2078, 0.1875), (2.806, -0.2078, 3.195e-07), (2.775, -0.1922, 0.1875), (2.775, -0.1922, 3.154e-07), (2.775, -0.2078, 3.167e-07), (2.775, -0.2078, 0.1875), (2.806, -0.1922, 3.181e-07), (2.775, -0.1922, 3.154e-07), (2.775, -0.1922, 0.1875), (2.806, -0.1922, 0.1875), (2.806, -0.2078, 0.1875), (2.775, -0.2078, 0.1875), (2.775, -0.2078, 3.167e-07), (2.806, -0.2078, 3.195e-07), (2.806, -0.1922, 0.1875), (2.775, -0.1922, 0.1875), (2.775, -0.2078, 0.1875), (2.806, -0.2078, 0.1875), (2.775, -0.1922, 3.154e-07), (2.806, -0.1922, 3.181e-07), (2.806, -0.2078, 3.195e-07), (2.775, -0.2078, 3.167e-07), (2.697, -0.1531, 0.09375), (2.697, -0.1531, 0.09375), (2.728, -0.2469, 0.125), (2.744, -0.2312, 0.03125), (2.681, -0.1531, 0.09375), (2.681, -0.1531, 0.09375), (2.728, -0.2312, 0.03125), (2.712, -0.2469, 0.125), (2.697, -0.1531, 0.09375), (2.681, -0.1531, 0.09375), (2.681, -0.1531, 0.09375), (2.697, -0.1531, 0.09375), (2.728, -0.2469, 0.125), (2.712, -0.2469, 0.125), (2.728, -0.2312, 0.03125), (2.744, -0.2312, 0.03125), (2.697, -0.1531, 0.09375), (2.681, -0.1531, 0.09375), (2.712, -0.2469, 0.125), (2.728, -0.2469, 0.125), (2.681, -0.1531, 0.09375), (2.697, -0.1531, 0.09375), (2.744, -0.2312, 0.03125), (2.728, -0.2312, 0.03125), (2.744, -0.1687, -0.03125), (2.744, -0.1687, 0.03125), (2.744, -0.2312, 0.03125), (2.744, -0.2312, -0.03125), (2.697, -0.1687, 0.03125), (2.697, -0.1687, -0.03125), (2.697, -0.2312, -0.03125), (2.697, -0.2312, 0.03125), (2.744, -0.1687, -0.03125), (2.697, -0.1687, -0.03125), (2.697, -0.1687, 0.03125), (2.744, -0.1687, 0.03125), (2.744, -0.2312, 0.03125), (2.697, -0.2312, 0.03125), (2.697, -0.2312, -0.03125), (2.744, -0.2312, -0.03125), (2.744, -0.1687, 0.03125), (2.697, -0.1687, 0.03125), (2.697, -0.2312, 0.03125), (2.744, -0.2312, 0.03125), (2.697, -0.1687, -0.03125), (2.744, -0.1687, -0.03125), (2.744, -0.2312, -0.03125), (2.697, -0.2312, -0.03125), (2.697, -0.1531, 0.09375), (2.697, -0.1687, 0.1406), (2.728, -0.2312, 0.1719), (2.728, -0.2469, 0.125), (2.681, -0.1687, 0.1406), (2.681, -0.1531, 0.09375), (2.712, -0.2469, 0.125), (2.712, -0.2312, 0.1719), (2.697, -0.1531, 0.09375), (2.681, -0.1531, 0.09375), (2.681, -0.1687, 0.1406), (2.697, -0.1687, 0.1406), (2.728, -0.2312, 0.1719), (2.712, -0.2312, 0.1719), (2.712, -0.2469, 0.125), (2.728, -0.2469, 0.125), (2.697, -0.1687, 0.1406), (2.681, -0.1687, 0.1406), (2.712, -0.2312, 0.1719), (2.728, -0.2312, 0.1719), (2.681, -0.1531, 0.09375), (2.697, -0.1531, 0.09375), (2.728, -0.2469, 0.125), (2.712, -0.2469, 0.125), (2.744, -0.1687, 0.03125), (2.697, -0.1531, 0.09375), (2.744, -0.2312, 0.03125), (2.744, -0.2312, 0.03125), (2.681, -0.1531, 0.09375), (2.697, -0.1687, 0.03125), (2.728, -0.2312, 0.03125), (2.728, -0.2312, 0.03125), (2.744, -0.1687, 0.03125), (2.697, -0.1687, 0.03125), (2.681, -0.1531, 0.09375), (2.697, -0.1531, 0.09375), (2.744, -0.2312, 0.03125), (2.728, -0.2312, 0.03125), (2.728, -0.2312, 0.03125), (2.744, -0.2312, 0.03125), (2.697, -0.1531, 0.09375), (2.681, -0.1531, 0.09375), (2.728, -0.2312, 0.03125), (2.744, -0.2312, 0.03125), (2.697, -0.1687, 0.03125), (2.744, -0.1687, 0.03125), (2.744, -0.2312, 0.03125), (2.728, -0.2312, 0.03125), (2.728, -0.1531, -0.125), (2.744, -0.1687, -0.03125), (2.697, -0.2469, -0.09375), (2.697, -0.2469, -0.09375), (2.728, -0.1687, -0.03125), (2.712, -0.1531, -0.125), (2.681, -0.2469, -0.09375), (2.681, -0.2469, -0.09375), (2.728, -0.1531, -0.125), (2.712, -0.1531, -0.125), (2.728, -0.1687, -0.03125), (2.744, -0.1687, -0.03125), (2.697, -0.2469, -0.09375), (2.681, -0.2469, -0.09375), (2.681, -0.2469, -0.09375), (2.697, -0.2469, -0.09375), (2.744, -0.1687, -0.03125), (2.728, -0.1687, -0.03125), (2.681, -0.2469, -0.09375), (2.697, -0.2469, -0.09375), (2.712, -0.1531, -0.125), (2.728, -0.1531, -0.125), (2.697, -0.2469, -0.09375), (2.681, -0.2469, -0.09375), (2.728, -0.1687, -0.1719), (2.728, -0.1531, -0.125), (2.697, -0.2469, -0.09375), (2.697, -0.2312, -0.1406), (2.712, -0.1531, -0.125), (2.712, -0.1687, -0.1719), (2.681, -0.2312, -0.1406), (2.681, -0.2469, -0.09375), (2.728, -0.1687, -0.1719), (2.712, -0.1687, -0.1719), (2.712, -0.1531, -0.125), (2.728, -0.1531, -0.125), (2.697, -0.2469, -0.09375), (2.681, -0.2469, -0.09375), (2.681, -0.2312, -0.1406), (2.697, -0.2312, -0.1406), (2.728, -0.1531, -0.125), (2.712, -0.1531, -0.125), (2.681, -0.2469, -0.09375), (2.697, -0.2469, -0.09375), (2.712, -0.1687, -0.1719), (2.728, -0.1687, -0.1719), (2.697, -0.2312, -0.1406), (2.681, -0.2312, -0.1406), (2.744, -0.1687, -0.03125), (2.744, -0.1687, -0.03125), (2.744, -0.2312, -0.03125), (2.697, -0.2469, -0.09375), (2.728, -0.1687, -0.03125), (2.728, -0.1687, -0.03125), (2.681, -0.2469, -0.09375), (2.697, -0.2312, -0.03125), (2.744, -0.1687, -0.03125), (2.728, -0.1687, -0.03125), (2.728, -0.1687, -0.03125), (2.744, -0.1687, -0.03125), (2.744, -0.2312, -0.03125), (2.697, -0.2312, -0.03125), (2.681, -0.2469, -0.09375), (2.697, -0.2469, -0.09375), (2.744, -0.1687, -0.03125), (2.728, -0.1687, -0.03125), (2.697, -0.2312, -0.03125), (2.744, -0.2312, -0.03125), (2.728, -0.1687, -0.03125), (2.744, -0.1687, -0.03125), (2.697, -0.2469, -0.09375), (2.681, -0.2469, -0.09375), (2.697, -0.1062, -0.04687), (2.728, -0.075, 0.04688), (2.744, -0.1687, 0.03125), (2.697, -0.1062, -0.04687), (2.712, -0.075, 0.04688), (2.681, -0.1062, -0.04687), (2.681, -0.1062, -0.04687), (2.728, -0.1687, 0.03125), (2.697, -0.1062, -0.04687), (2.681, -0.1062, -0.04687), (2.712, -0.075, 0.04688), (2.728, -0.075, 0.04688), (2.744, -0.1687, 0.03125), (2.728, -0.1687, 0.03125), (2.681, -0.1062, -0.04687), (2.697, -0.1062, -0.04687), (2.728, -0.075, 0.04688), (2.712, -0.075, 0.04688), (2.728, -0.1687, 0.03125), (2.744, -0.1687, 0.03125), (2.681, -0.1062, -0.04687), (2.697, -0.1062, -0.04687), (2.697, -0.1062, -0.04687), (2.681, -0.1062, -0.04687), (2.697, -0.05937, -0.03125), (2.728, -0.02812, 0.03125), (2.728, -0.075, 0.04688), (2.697, -0.1062, -0.04687), (2.712, -0.02812, 0.03125), (2.681, -0.05937, -0.03125), (2.681, -0.1062, -0.04687), (2.712, -0.075, 0.04688), (2.697, -0.05937, -0.03125), (2.681, -0.05937, -0.03125), (2.712, -0.02812, 0.03125), (2.728, -0.02812, 0.03125), (2.728, -0.075, 0.04688), (2.712, -0.075, 0.04688), (2.681, -0.1062, -0.04687), (2.697, -0.1062, -0.04687), (2.728, -0.02812, 0.03125), (2.712, -0.02812, 0.03125), (2.712, -0.075, 0.04688), (2.728, -0.075, 0.04688), (2.681, -0.05937, -0.03125), (2.697, -0.05937, -0.03125), (2.697, -0.1062, -0.04687), (2.681, -0.1062, -0.04687), (2.697, -0.1062, -0.04687), (2.744, -0.1687, 0.03125), (2.744, -0.1687, 0.03125), (2.744, -0.1687, -0.03125), (2.728, -0.1687, 0.03125), (2.681, -0.1062, -0.04687), (2.697, -0.1687, -0.03125), (2.728, -0.1687, 0.03125), (2.697, -0.1062, -0.04687), (2.681, -0.1062, -0.04687), (2.728, -0.1687, 0.03125), (2.744, -0.1687, 0.03125), (2.744, -0.1687, 0.03125), (2.728, -0.1687, 0.03125), (2.697, -0.1687, -0.03125), (2.744, -0.1687, -0.03125), (2.744, -0.1687, 0.03125), (2.728, -0.1687, 0.03125), (2.728, -0.1687, 0.03125), (2.744, -0.1687, 0.03125), (2.681, -0.1062, -0.04687), (2.697, -0.1062, -0.04687), (2.744, -0.1687, -0.03125), (2.697, -0.1687, -0.03125), (2.744, -0.2312, -0.03125), (2.744, -0.2312, 0.03125), (2.697, -0.2937, 0.04688), (2.744, -0.2312, -0.03125), (2.697, -0.2312, 0.03125), (2.728, -0.2312, -0.03125), (2.728, -0.2312, -0.03125), (2.681, -0.2937, 0.04688), (2.744, -0.2312, -0.03125), (2.728, -0.2312, -0.03125), (2.697, -0.2312, 0.03125), (2.744, -0.2312, 0.03125), (2.697, -0.2937, 0.04688), (2.681, -0.2937, 0.04688), (2.728, -0.2312, -0.03125), (2.744, -0.2312, -0.03125), (2.744, -0.2312, 0.03125), (2.697, -0.2312, 0.03125), (2.681, -0.2937, 0.04688), (2.697, -0.2937, 0.04688), (2.728, -0.2312, -0.03125), (2.744, -0.2312, -0.03125), (2.744, -0.2312, -0.03125), (2.728, -0.2312, -0.03125), (2.744, -0.2312, -0.03125), (2.697, -0.2937, 0.04688), (2.697, -0.2937, 0.04688), (2.728, -0.325, -0.04687), (2.681, -0.2937, 0.04688), (2.728, -0.2312, -0.03125), (2.712, -0.325, -0.04687), (2.681, -0.2937, 0.04688), (2.744, -0.2312, -0.03125), (2.728, -0.2312, -0.03125), (2.681, -0.2937, 0.04688), (2.697, -0.2937, 0.04688), (2.697, -0.2937, 0.04688), (2.681, -0.2937, 0.04688), (2.712, -0.325, -0.04687), (2.728, -0.325, -0.04687), (2.697, -0.2937, 0.04688), (2.681, -0.2937, 0.04688), (2.681, -0.2937, 0.04688), (2.697, -0.2937, 0.04688), (2.728, -0.2312, -0.03125), (2.744, -0.2312, -0.03125), (2.728, -0.325, -0.04687), (2.712, -0.325, -0.04687), (2.728, -0.325, -0.04687), (2.697, -0.2937, 0.04688), (2.697, -0.3406, 0.03125), (2.728, -0.3719, -0.03125), (2.681, -0.2937, 0.04688), (2.712, -0.325, -0.04687), (2.712, -0.3719, -0.03125), (2.681, -0.3406, 0.03125), (2.728, -0.325, -0.04687), (2.712, -0.325, -0.04687), (2.681, -0.2937, 0.04688), (2.697, -0.2937, 0.04688), (2.697, -0.3406, 0.03125), (2.681, -0.3406, 0.03125), (2.712, -0.3719, -0.03125), (2.728, -0.3719, -0.03125), (2.697, -0.2937, 0.04688), (2.681, -0.2937, 0.04688), (2.681, -0.3406, 0.03125), (2.697, -0.3406, 0.03125), (2.712, -0.325, -0.04687), (2.728, -0.325, -0.04687), (2.728, -0.3719, -0.03125), (2.712, -0.3719, -0.03125), (-2.131, -0.4227, -1.129e-07), (-2.131, -0.3928, -0.1113), (-2.131, -0.2, -1.129e-07), (-2.131, -0.3928, -0.1113), (-2.131, -0.3113, -0.1928), (-2.131, -0.2, -1.129e-07), (-2.131, -0.3113, -0.1928), (-2.131, -0.2, -0.2227), (-2.131, -0.2, -1.129e-07), (-2.131, -0.2, -0.2227), (-2.131, -0.08867, -0.1928), (-2.131, -0.2, -1.129e-07), (-2.131, -0.08867, -0.1928), (-2.131, -0.007174, -0.1113), (-2.131, -0.2, -1.129e-07), (-2.131, -0.007174, -0.1113), (-2.131, 0.02266, -9.341e-08), (-2.131, -0.2, -1.129e-07), (-2.131, 0.02266, -9.341e-08), (-2.131, -0.007174, 0.1113), (-2.131, -0.2, -1.129e-07), (-2.131, -0.007174, 0.1113), (-2.131, -0.08867, 0.1928), (-2.131, -0.2, -1.129e-07), (-2.131, -0.08867, 0.1928), (-2.131, -0.2, 0.2227), (-2.131, -0.2, -1.129e-07), (-2.131, -0.2, 0.2227), (-2.131, -0.3113, 0.1928), (-2.131, -0.2, -1.129e-07), (-2.131, -0.3113, 0.1928), (-2.131, -0.3928, 0.1113), (-2.131, -0.2, -1.129e-07), (-2.131, -0.3928, 0.1113), (-2.131, -0.4227, -1.129e-07), (-2.131, -0.2, -1.129e-07), (-2.319, -0.3289, -1.293e-07), (-2.319, -0.3116, -0.06445), (-2.131, -0.3928, -0.1113), (-2.131, -0.4227, -1.129e-07), (-2.319, -0.3116, -0.06445), (-2.319, -0.2645, -0.1116), (-2.131, -0.3113, -0.1928), (-2.131, -0.3928, -0.1113), (-2.319, -0.2645, -0.1116), (-2.319, -0.2, -0.1289), (-2.131, -0.2, -0.2227), (-2.131, -0.3113, -0.1928), (-2.319, -0.2, -0.1289), (-2.319, -0.1355, -0.1116), (-2.131, -0.08867, -0.1928), (-2.131, -0.2, -0.2227), (-2.319, -0.1355, -0.1116), (-2.319, -0.08836, -0.06445), (-2.131, -0.007174, -0.1113), (-2.131, -0.08867, -0.1928), (-2.319, -0.08836, -0.06445), (-2.319, -0.07109, -1.18e-07), (-2.131, 0.02266, -9.341e-08), (-2.131, -0.007174, -0.1113), (-2.319, -0.07109, -1.18e-07), (-2.319, -0.08836, 0.06445), (-2.131, -0.007174, 0.1113), (-2.131, 0.02266, -9.341e-08), (-2.319, -0.08836, 0.06445), (-2.319, -0.1355, 0.1116), (-2.131, -0.08867, 0.1928), (-2.131, -0.007174, 0.1113), (-2.319, -0.1355, 0.1116), (-2.319, -0.2, 0.1289), (-2.131, -0.2, 0.2227), (-2.131, -0.08867, 0.1928), (-2.319, -0.2, 0.1289), (-2.319, -0.2645, 0.1116), (-2.131, -0.3113, 0.1928), (-2.131, -0.2, 0.2227), (-2.319, -0.2645, 0.1116), (-2.319, -0.3116, 0.06445), (-2.131, -0.3928, 0.1113), (-2.131, -0.3113, 0.1928), (-2.319, -0.3116, 0.06445), (-2.319, -0.3289, -1.293e-07), (-2.131, -0.4227, -1.129e-07), (-2.131, -0.3928, 0.1113), (-2.319, -0.3289, -1.293e-07), (-2.319, -0.3116, 0.06445), (-2.319, -0.2, -1.293e-07), (-2.319, -0.3116, 0.06445), (-2.319, -0.2645, 0.1116), (-2.319, -0.2, -1.293e-07), (-2.319, -0.2645, 0.1116), (-2.319, -0.2, 0.1289), (-2.319, -0.2, -1.293e-07), (-2.319, -0.2, 0.1289), (-2.319, -0.1355, 0.1116), (-2.319, -0.2, -1.293e-07), (-2.319, -0.1355, 0.1116), (-2.319, -0.08836, 0.06445), (-2.319, -0.2, -1.293e-07), (-2.319, -0.08836, 0.06445), (-2.319, -0.07109, -1.18e-07), (-2.319, -0.2, -1.293e-07), (-2.319, -0.07109, -1.18e-07), (-2.319, -0.08836, -0.06445), (-2.319, -0.2, -1.293e-07), (-2.319, -0.08836, -0.06445), (-2.319, -0.1355, -0.1116), (-2.319, -0.2, -1.293e-07), (-2.319, -0.1355, -0.1116), (-2.319, -0.2, -0.1289), (-2.319, -0.2, -1.293e-07), (-2.319, -0.2, -0.1289), (-2.319, -0.2645, -0.1116), (-2.319, -0.2, -1.293e-07), (-2.319, -0.2645, -0.1116), (-2.319, -0.3116, -0.06445), (-2.319, -0.2, -1.293e-07), (-2.319, -0.3116, -0.06445), (-2.319, -0.3289, -1.293e-07), (-2.319, -0.2, -1.293e-07), (-1.694, -0.4227, -7.463e-08), (-1.694, -0.3928, -0.1113), (-1.694, -0.2, -7.463e-08), (-1.694, -0.3928, -0.1113), (-1.694, -0.3113, -0.1928), (-1.694, -0.2, -7.463e-08), (-1.694, -0.3113, -0.1928), (-1.694, -0.2, -0.2227), (-1.694, -0.2, -7.463e-08), (-1.694, -0.2, -0.2227), (-1.694, -0.08867, -0.1928), (-1.694, -0.2, -7.463e-08), (-1.694, -0.08867, -0.1928), (-1.694, -0.007174, -0.1113), (-1.694, -0.2, -7.463e-08), (-1.694, -0.007174, -0.1113), (-1.694, 0.02266, -5.517e-08), (-1.694, -0.2, -7.463e-08), (-1.694, 0.02266, -5.517e-08), (-1.694, -0.007174, 0.1113), (-1.694, -0.2, -7.463e-08), (-1.694, -0.007174, 0.1113), (-1.694, -0.08867, 0.1928), (-1.694, -0.2, -7.463e-08), (-1.694, -0.08867, 0.1928), (-1.694, -0.2, 0.2227), (-1.694, -0.2, -7.463e-08), (-1.694, -0.2, 0.2227), (-1.694, -0.3113, 0.1928), (-1.694, -0.2, -7.463e-08), (-1.694, -0.3113, 0.1928), (-1.694, -0.3928, 0.1113), (-1.694, -0.2, -7.463e-08), (-1.694, -0.3928, 0.1113), (-1.694, -0.4227, -7.463e-08), (-1.694, -0.2, -7.463e-08), (-2.131, -0.4227, -1.129e-07), (-2.131, -0.3928, -0.1113), (-1.694, -0.3928, -0.1113), (-1.694, -0.4227, -7.463e-08), (-2.131, -0.3928, -0.1113), (-2.131, -0.3113, -0.1928), (-1.694, -0.3113, -0.1928), (-1.694, -0.3928, -0.1113), (-2.131, -0.3113, -0.1928), (-2.131, -0.2, -0.2227), (-1.694, -0.2, -0.2227), (-1.694, -0.3113, -0.1928), (-2.131, -0.2, -0.2227), (-2.131, -0.08867, -0.1928), (-1.694, -0.08867, -0.1928), (-1.694, -0.2, -0.2227), (-2.131, -0.08867, -0.1928), (-2.131, -0.007174, -0.1113), (-1.694, -0.007174, -0.1113), (-1.694, -0.08867, -0.1928), (-2.131, -0.007174, -0.1113), (-2.131, 0.02266, -9.341e-08), (-1.694, 0.02266, -5.517e-08), (-1.694, -0.007174, -0.1113), (-2.131, 0.02266, -9.341e-08), (-2.131, -0.007174, 0.1113), (-1.694, -0.007174, 0.1113), (-1.694, 0.02266, -5.517e-08), (-2.131, -0.007174, 0.1113), (-2.131, -0.08867, 0.1928), (-1.694, -0.08867, 0.1928), (-1.694, -0.007174, 0.1113), (-2.131, -0.08867, 0.1928), (-2.131, -0.2, 0.2227), (-1.694, -0.2, 0.2227), (-1.694, -0.08867, 0.1928), (-2.131, -0.2, 0.2227), (-2.131, -0.3113, 0.1928), (-1.694, -0.3113, 0.1928), (-1.694, -0.2, 0.2227), (-2.131, -0.3113, 0.1928), (-2.131, -0.3928, 0.1113), (-1.694, -0.3928, 0.1113), (-1.694, -0.3113, 0.1928), (-2.131, -0.3928, 0.1113), (-2.131, -0.4227, -1.129e-07), (-1.694, -0.4227, -7.463e-08), (-1.694, -0.3928, 0.1113), (-2.131, -0.4227, -1.129e-07), (-2.131, -0.3928, 0.1113), (-2.131, -0.2, -1.129e-07), (-2.131, -0.3928, 0.1113), (-2.131, -0.3113, 0.1928), (-2.131, -0.2, -1.129e-07), (-2.131, -0.3113, 0.1928), (-2.131, -0.2, 0.2227), (-2.131, -0.2, -1.129e-07), (-2.131, -0.2, 0.2227), (-2.131, -0.08867, 0.1928), (-2.131, -0.2, -1.129e-07), (-2.131, -0.08867, 0.1928), (-2.131, -0.007174, 0.1113), (-2.131, -0.2, -1.129e-07), (-2.131, -0.007174, 0.1113), (-2.131, 0.02266, -9.341e-08), (-2.131, -0.2, -1.129e-07), (-2.131, 0.02266, -9.341e-08), (-2.131, -0.007174, -0.1113), (-2.131, -0.2, -1.129e-07), (-2.131, -0.007174, -0.1113), (-2.131, -0.08867, -0.1928), (-2.131, -0.2, -1.129e-07), (-2.131, -0.08867, -0.1928), (-2.131, -0.2, -0.2227), (-2.131, -0.2, -1.129e-07), (-2.131, -0.2, -0.2227), (-2.131, -0.3113, -0.1928), (-2.131, -0.2, -1.129e-07), (-2.131, -0.3113, -0.1928), (-2.131, -0.3928, -0.1113), (-2.131, -0.2, -1.129e-07), (-2.131, -0.3928, -0.1113), (-2.131, -0.4227, -1.129e-07), (-2.131, -0.2, -1.129e-07), (1.556, -0.4227, 2.095e-07), (1.556, -0.3928, -0.1113), (1.556, -0.2, 2.095e-07), (1.556, -0.3928, -0.1113), (1.556, -0.3113, -0.1928), (1.556, -0.2, 2.095e-07), (1.556, -0.3113, -0.1928), (1.556, -0.2, -0.2227), (1.556, -0.2, 2.095e-07), (1.556, -0.2, -0.2227), (1.556, -0.08867, -0.1928), (1.556, -0.2, 2.095e-07), (1.556, -0.08867, -0.1928), (1.556, -0.007174, -0.1113), (1.556, -0.2, 2.095e-07), (1.556, -0.007174, -0.1113), (1.556, 0.02266, 2.29e-07), (1.556, -0.2, 2.095e-07), (1.556, 0.02266, 2.29e-07), (1.556, -0.007174, 0.1113), (1.556, -0.2, 2.095e-07), (1.556, -0.007174, 0.1113), (1.556, -0.08867, 0.1928), (1.556, -0.2, 2.095e-07), (1.556, -0.08867, 0.1928), (1.556, -0.2, 0.2227), (1.556, -0.2, 2.095e-07), (1.556, -0.2, 0.2227), (1.556, -0.3113, 0.1928), (1.556, -0.2, 2.095e-07), (1.556, -0.3113, 0.1928), (1.556, -0.3928, 0.1113), (1.556, -0.2, 2.095e-07), (1.556, -0.3928, 0.1113), (1.556, -0.4227, 2.095e-07), (1.556, -0.2, 2.095e-07), (-1.694, -0.4227, -7.463e-08), (-1.694, -0.3928, -0.1113), (1.556, -0.3928, -0.1113), (1.556, -0.4227, 2.095e-07), (-1.694, -0.3928, -0.1113), (-1.694, -0.3113, -0.1928), (1.556, -0.3113, -0.1928), (1.556, -0.3928, -0.1113), (-1.694, -0.3113, -0.1928), (-1.694, -0.2, -0.2227), (1.556, -0.2, -0.2227), (1.556, -0.3113, -0.1928), (-1.694, -0.2, -0.2227), (-1.694, -0.08867, -0.1928), (1.556, -0.08867, -0.1928), (1.556, -0.2, -0.2227), (-1.694, -0.08867, -0.1928), (-1.694, -0.007174, -0.1113), (1.556, -0.007174, -0.1113), (1.556, -0.08867, -0.1928), (-1.694, -0.007174, -0.1113), (-1.694, 0.02266, -5.517e-08), (1.556, 0.02266, 2.29e-07), (1.556, -0.007174, -0.1113), (-1.694, 0.02266, -5.517e-08), (-1.694, -0.007174, 0.1113), (1.556, -0.007174, 0.1113), (1.556, 0.02266, 2.29e-07), (-1.694, -0.007174, 0.1113), (-1.694, -0.08867, 0.1928), (1.556, -0.08867, 0.1928), (1.556, -0.007174, 0.1113), (-1.694, -0.08867, 0.1928), (-1.694, -0.2, 0.2227), (1.556, -0.2, 0.2227), (1.556, -0.08867, 0.1928), (-1.694, -0.2, 0.2227), (-1.694, -0.3113, 0.1928), (1.556, -0.3113, 0.1928), (1.556, -0.2, 0.2227), (-1.694, -0.3113, 0.1928), (-1.694, -0.3928, 0.1113), (1.556, -0.3928, 0.1113), (1.556, -0.3113, 0.1928), (-1.694, -0.3928, 0.1113), (-1.694, -0.4227, -7.463e-08), (1.556, -0.4227, 2.095e-07), (1.556, -0.3928, 0.1113), (-1.694, -0.4227, -7.463e-08), (-1.694, -0.3928, 0.1113), (-1.694, -0.2, -7.463e-08), (-1.694, -0.3928, 0.1113), (-1.694, -0.3113, 0.1928), (-1.694, -0.2, -7.463e-08), (-1.694, -0.3113, 0.1928), (-1.694, -0.2, 0.2227), (-1.694, -0.2, -7.463e-08), (-1.694, -0.2, 0.2227), (-1.694, -0.08867, 0.1928), (-1.694, -0.2, -7.463e-08), (-1.694, -0.08867, 0.1928), (-1.694, -0.007174, 0.1113), (-1.694, -0.2, -7.463e-08), (-1.694, -0.007174, 0.1113), (-1.694, 0.02266, -5.517e-08), (-1.694, -0.2, -7.463e-08), (-1.694, 0.02266, -5.517e-08), (-1.694, -0.007174, -0.1113), (-1.694, -0.2, -7.463e-08), (-1.694, -0.007174, -0.1113), (-1.694, -0.08867, -0.1928), (-1.694, -0.2, -7.463e-08), (-1.694, -0.08867, -0.1928), (-1.694, -0.2, -0.2227), (-1.694, -0.2, -7.463e-08), (-1.694, -0.2, -0.2227), (-1.694, -0.3113, -0.1928), (-1.694, -0.2, -7.463e-08), (-1.694, -0.3113, -0.1928), (-1.694, -0.3928, -0.1113), (-1.694, -0.2, -7.463e-08), (-1.694, -0.3928, -0.1113), (-1.694, -0.4227, -7.463e-08), (-1.694, -0.2, -7.463e-08), (2.806, -0.3827, -0.1055), (2.806, -0.3598, -0.09228), (2.806, -0.3846, 3.188e-07), (2.806, -0.4109, 3.188e-07), (2.806, -0.3055, -0.1827), (2.806, -0.2923, -0.1598), (2.806, -0.3598, -0.09228), (2.806, -0.3827, -0.1055), (2.806, -0.2, -0.2109), (2.806, -0.2, -0.1846), (2.806, -0.2923, -0.1598), (2.806, -0.3055, -0.1827), (2.806, -0.09453, -0.1827), (2.806, -0.1077, -0.1598), (2.806, -0.2, -0.1846), (2.806, -0.2, -0.2109), (2.806, -0.01732, -0.1055), (2.806, -0.04016, -0.09228), (2.806, -0.1077, -0.1598), (2.806, -0.09453, -0.1827), (2.806, 0.01094, 3.372e-07), (2.806, -0.01543, 3.349e-07), (2.806, -0.04016, -0.09228), (2.806, -0.01732, -0.1055), (2.806, -0.01732, 0.1055), (2.806, -0.04016, 0.09229), (2.806, -0.01543, 3.349e-07), (2.806, 0.01094, 3.372e-07), (2.806, -0.09453, 0.1827), (2.806, -0.1077, 0.1598), (2.806, -0.04016, 0.09229), (2.806, -0.01732, 0.1055), (2.806, -0.2, 0.2109), (2.806, -0.2, 0.1846), (2.806, -0.1077, 0.1598), (2.806, -0.09453, 0.1827), (2.806, -0.3055, 0.1827), (2.806, -0.2923, 0.1598), (2.806, -0.2, 0.1846), (2.806, -0.2, 0.2109), (2.806, -0.3827, 0.1055), (2.806, -0.3598, 0.09229), (2.806, -0.2923, 0.1598), (2.806, -0.3055, 0.1827), (2.806, -0.4109, 3.188e-07), (2.806, -0.3846, 3.188e-07), (2.806, -0.3598, 0.09229), (2.806, -0.3827, 0.1055), (2.587, -0.4109, 2.996e-07), (2.587, -0.3846, 2.996e-07), (2.587, -0.3598, -0.09228), (2.587, -0.3827, -0.1055), (2.587, -0.3827, -0.1055), (2.587, -0.3598, -0.09228), (2.587, -0.2923, -0.1598), (2.587, -0.3055, -0.1827), (2.587, -0.3055, -0.1827), (2.587, -0.2923, -0.1598), (2.587, -0.2, -0.1846), (2.587, -0.2, -0.2109), (2.587, -0.2, -0.2109), (2.587, -0.2, -0.1846), (2.587, -0.1077, -0.1598), (2.587, -0.09453, -0.1827), (2.587, -0.09453, -0.1827), (2.587, -0.1077, -0.1598), (2.587, -0.04016, -0.09228), (2.587, -0.01732, -0.1055), (2.587, -0.01732, -0.1055), (2.587, -0.04016, -0.09228), (2.587, -0.01543, 3.158e-07), (2.587, 0.01094, 3.181e-07), (2.587, 0.01094, 3.181e-07), (2.587, -0.01543, 3.158e-07), (2.587, -0.04016, 0.09229), (2.587, -0.01732, 0.1055), (2.587, -0.01732, 0.1055), (2.587, -0.04016, 0.09229), (2.587, -0.1077, 0.1598), (2.587, -0.09453, 0.1827), (2.587, -0.09453, 0.1827), (2.587, -0.1077, 0.1598), (2.587, -0.2, 0.1846), (2.587, -0.2, 0.2109), (2.587, -0.2, 0.2109), (2.587, -0.2, 0.1846), (2.587, -0.2923, 0.1598), (2.587, -0.3055, 0.1827), (2.587, -0.3055, 0.1827), (2.587, -0.2923, 0.1598), (2.587, -0.3598, 0.09229), (2.587, -0.3827, 0.1055), (2.587, -0.3827, 0.1055), (2.587, -0.3598, 0.09229), (2.587, -0.3846, 2.996e-07), (2.587, -0.4109, 2.996e-07), (2.806, -0.4109, 3.188e-07), (2.587, -0.4109, 2.996e-07), (2.587, -0.3827, -0.1055), (2.806, -0.3827, -0.1055), (2.806, -0.3598, -0.09228), (2.587, -0.3598, -0.09228), (2.587, -0.3846, 2.996e-07), (2.806, -0.3846, 3.188e-07), (2.806, -0.3827, -0.1055), (2.587, -0.3827, -0.1055), (2.587, -0.3055, -0.1827), (2.806, -0.3055, -0.1827), (2.806, -0.2923, -0.1598), (2.587, -0.2923, -0.1598), (2.587, -0.3598, -0.09228), (2.806, -0.3598, -0.09228), (2.806, -0.3055, -0.1827), (2.587, -0.3055, -0.1827), (2.587, -0.2, -0.2109), (2.806, -0.2, -0.2109), (2.806, -0.2, -0.1846), (2.587, -0.2, -0.1846), (2.587, -0.2923, -0.1598), (2.806, -0.2923, -0.1598), (2.806, -0.2, -0.2109), (2.587, -0.2, -0.2109), (2.587, -0.09453, -0.1827), (2.806, -0.09453, -0.1827), (2.806, -0.1077, -0.1598), (2.587, -0.1077, -0.1598), (2.587, -0.2, -0.1846), (2.806, -0.2, -0.1846), (2.806, -0.09453, -0.1827), (2.587, -0.09453, -0.1827), (2.587, -0.01732, -0.1055), (2.806, -0.01732, -0.1055), (2.806, -0.04016, -0.09228), (2.587, -0.04016, -0.09228), (2.587, -0.1077, -0.1598), (2.806, -0.1077, -0.1598), (2.806, -0.01732, -0.1055), (2.587, -0.01732, -0.1055), (2.587, 0.01094, 3.181e-07), (2.806, 0.01094, 3.372e-07), (2.806, -0.01543, 3.349e-07), (2.587, -0.01543, 3.158e-07), (2.587, -0.04016, -0.09228), (2.806, -0.04016, -0.09228), (2.806, 0.01094, 3.372e-07), (2.587, 0.01094, 3.181e-07), (2.587, -0.01732, 0.1055), (2.806, -0.01732, 0.1055), (2.806, -0.04016, 0.09229), (2.587, -0.04016, 0.09229), (2.587, -0.01543, 3.158e-07), (2.806, -0.01543, 3.349e-07), (2.806, -0.01732, 0.1055), (2.587, -0.01732, 0.1055), (2.587, -0.09453, 0.1827), (2.806, -0.09453, 0.1827), (2.806, -0.1077, 0.1598), (2.587, -0.1077, 0.1598), (2.587, -0.04016, 0.09229), (2.806, -0.04016, 0.09229), (2.806, -0.09453, 0.1827), (2.587, -0.09453, 0.1827), (2.587, -0.2, 0.2109), (2.806, -0.2, 0.2109), (2.806, -0.2, 0.1846), (2.587, -0.2, 0.1846), (2.587, -0.1077, 0.1598), (2.806, -0.1077, 0.1598), (2.806, -0.2, 0.2109), (2.587, -0.2, 0.2109), (2.587, -0.3055, 0.1827), (2.806, -0.3055, 0.1827), (2.806, -0.2923, 0.1598), (2.587, -0.2923, 0.1598), (2.587, -0.2, 0.1846), (2.806, -0.2, 0.1846), (2.806, -0.3055, 0.1827), (2.587, -0.3055, 0.1827), (2.587, -0.3827, 0.1055), (2.806, -0.3827, 0.1055), (2.806, -0.3598, 0.09229), (2.587, -0.3598, 0.09229), (2.587, -0.2923, 0.1598), (2.806, -0.2923, 0.1598), (2.806, -0.3827, 0.1055), (2.587, -0.3827, 0.1055), (2.587, -0.4109, 2.996e-07), (2.806, -0.4109, 3.188e-07), (2.806, -0.3846, 3.188e-07), (2.587, -0.3846, 2.996e-07), (2.587, -0.3598, 0.09229), (2.806, -0.3598, 0.09229), (2.681, -0.2117, 3.078e-07), (2.681, -0.2101, -0.005859), (2.681, -0.2, 3.078e-07), (2.681, -0.2101, -0.005859), (2.681, -0.2059, -0.01015), (2.681, -0.2, 3.078e-07), (2.681, -0.2059, -0.01015), (2.681, -0.2, -0.01172), (2.681, -0.2, 3.078e-07), (2.681, -0.2, -0.01172), (2.681, -0.1941, -0.01015), (2.681, -0.2, 3.078e-07), (2.681, -0.1941, -0.01015), (2.681, -0.1899, -0.005859), (2.681, -0.2, 3.078e-07), (2.681, -0.1899, -0.005859), (2.681, -0.1883, 3.089e-07), (2.681, -0.2, 3.078e-07), (2.681, -0.1883, 3.089e-07), (2.681, -0.1899, 0.00586), (2.681, -0.2, 3.078e-07), (2.681, -0.1899, 0.00586), (2.681, -0.1941, 0.01015), (2.681, -0.2, 3.078e-07), (2.681, -0.1941, 0.01015), (2.681, -0.2, 0.01172), (2.681, -0.2, 3.078e-07), (2.681, -0.2, 0.01172), (2.681, -0.2059, 0.01015), (2.681, -0.2, 3.078e-07), (2.681, -0.2059, 0.01015), (2.681, -0.2101, 0.00586), (2.681, -0.2, 3.078e-07), (2.681, -0.2101, 0.00586), (2.681, -0.2117, 3.078e-07), (2.681, -0.2, 3.078e-07), (1.556, -0.4227, 2.095e-07), (1.556, -0.3928, -0.1113), (2.681, -0.2101, -0.005859), (2.681, -0.2117, 3.078e-07), (1.556, -0.3928, -0.1113), (1.556, -0.3113, -0.1928), (2.681, -0.2059, -0.01015), (2.681, -0.2101, -0.005859), (1.556, -0.3113, -0.1928), (1.556, -0.2, -0.2227), (2.681, -0.2, -0.01172), (2.681, -0.2059, -0.01015), (1.556, -0.2, -0.2227), (1.556, -0.08867, -0.1928), (2.681, -0.1941, -0.01015), (2.681, -0.2, -0.01172), (1.556, -0.08867, -0.1928), (1.556, -0.007174, -0.1113), (2.681, -0.1899, -0.005859), (2.681, -0.1941, -0.01015), (1.556, -0.007174, -0.1113), (1.556, 0.02266, 2.29e-07), (2.681, -0.1883, 3.089e-07), (2.681, -0.1899, -0.005859), (1.556, 0.02266, 2.29e-07), (1.556, -0.007174, 0.1113), (2.681, -0.1899, 0.00586), (2.681, -0.1883, 3.089e-07), (1.556, -0.007174, 0.1113), (1.556, -0.08867, 0.1928), (2.681, -0.1941, 0.01015), (2.681, -0.1899, 0.00586), (1.556, -0.08867, 0.1928), (1.556, -0.2, 0.2227), (2.681, -0.2, 0.01172), (2.681, -0.1941, 0.01015), (1.556, -0.2, 0.2227), (1.556, -0.3113, 0.1928), (2.681, -0.2059, 0.01015), (2.681, -0.2, 0.01172), (1.556, -0.3113, 0.1928), (1.556, -0.3928, 0.1113), (2.681, -0.2101, 0.00586), (2.681, -0.2059, 0.01015), (1.556, -0.3928, 0.1113), (1.556, -0.4227, 2.095e-07), (2.681, -0.2117, 3.078e-07), (2.681, -0.2101, 0.00586), (1.556, -0.4227, 2.095e-07), (1.556, -0.3928, 0.1113), (1.556, -0.2, 2.095e-07), (1.556, -0.3928, 0.1113), (1.556, -0.3113, 0.1928), (1.556, -0.2, 2.095e-07), (1.556, -0.3113, 0.1928), (1.556, -0.2, 0.2227), (1.556, -0.2, 2.095e-07), (1.556, -0.2, 0.2227), (1.556, -0.08867, 0.1928), (1.556, -0.2, 2.095e-07), (1.556, -0.08867, 0.1928), (1.556, -0.007174, 0.1113), (1.556, -0.2, 2.095e-07), (1.556, -0.007174, 0.1113), (1.556, 0.02266, 2.29e-07), (1.556, -0.2, 2.095e-07), (1.556, 0.02266, 2.29e-07), (1.556, -0.007174, -0.1113), (1.556, -0.2, 2.095e-07), (1.556, -0.007174, -0.1113), (1.556, -0.08867, -0.1928), (1.556, -0.2, 2.095e-07), (1.556, -0.08867, -0.1928), (1.556, -0.2, -0.2227), (1.556, -0.2, 2.095e-07), (1.556, -0.2, -0.2227), (1.556, -0.3113, -0.1928), (1.556, -0.2, 2.095e-07), (1.556, -0.3113, -0.1928), (1.556, -0.3928, -0.1113), (1.556, -0.2, 2.095e-07), (1.556, -0.3928, -0.1113), (1.556, -0.4227, 2.095e-07), (1.556, -0.2, 2.095e-07), (2.775, -0.2117, 3.16e-07), (2.775, -0.2101, -0.005859), (2.775, -0.2, 3.16e-07), (2.775, -0.2101, -0.005859), (2.775, -0.2059, -0.01015), (2.775, -0.2, 3.16e-07), (2.775, -0.2059, -0.01015), (2.775, -0.2, -0.01172), (2.775, -0.2, 3.16e-07), (2.775, -0.2, -0.01172), (2.775, -0.1941, -0.01015), (2.775, -0.2, 3.16e-07), (2.775, -0.1941, -0.01015), (2.775, -0.1899, -0.005859), (2.775, -0.2, 3.16e-07), (2.775, -0.1899, -0.005859), (2.775, -0.1883, 3.171e-07), (2.775, -0.2, 3.16e-07), (2.775, -0.1883, 3.171e-07), (2.775, -0.1899, 0.00586), (2.775, -0.2, 3.16e-07), (2.775, -0.1899, 0.00586), (2.775, -0.1941, 0.01015), (2.775, -0.2, 3.16e-07), (2.775, -0.1941, 0.01015), (2.775, -0.2, 0.01172), (2.775, -0.2, 3.16e-07), (2.775, -0.2, 0.01172), (2.775, -0.2059, 0.01015), (2.775, -0.2, 3.16e-07), (2.775, -0.2059, 0.01015), (2.775, -0.2101, 0.00586), (2.775, -0.2, 3.16e-07), (2.775, -0.2101, 0.00586), (2.775, -0.2117, 3.16e-07), (2.775, -0.2, 3.16e-07), (2.681, -0.2117, 3.078e-07), (2.681, -0.2101, -0.005859), (2.775, -0.2101, -0.005859), (2.775, -0.2117, 3.16e-07), (2.681, -0.2101, -0.005859), (2.681, -0.2059, -0.01015), (2.775, -0.2059, -0.01015), (2.775, -0.2101, -0.005859), (2.681, -0.2059, -0.01015), (2.681, -0.2, -0.01172), (2.775, -0.2, -0.01172), (2.775, -0.2059, -0.01015), (2.681, -0.2, -0.01172), (2.681, -0.1941, -0.01015), (2.775, -0.1941, -0.01015), (2.775, -0.2, -0.01172), (2.681, -0.1941, -0.01015), (2.681, -0.1899, -0.005859), (2.775, -0.1899, -0.005859), (2.775, -0.1941, -0.01015), (2.681, -0.1899, -0.005859), (2.681, -0.1883, 3.089e-07), (2.775, -0.1883, 3.171e-07), (2.775, -0.1899, -0.005859), (2.681, -0.1883, 3.089e-07), (2.681, -0.1899, 0.00586), (2.775, -0.1899, 0.00586), (2.775, -0.1883, 3.171e-07), (2.681, -0.1899, 0.00586), (2.681, -0.1941, 0.01015), (2.775, -0.1941, 0.01015), (2.775, -0.1899, 0.00586), (2.681, -0.1941, 0.01015), (2.681, -0.2, 0.01172), (2.775, -0.2, 0.01172), (2.775, -0.1941, 0.01015), (2.681, -0.2, 0.01172), (2.681, -0.2059, 0.01015), (2.775, -0.2059, 0.01015), (2.775, -0.2, 0.01172), (2.681, -0.2059, 0.01015), (2.681, -0.2101, 0.00586), (2.775, -0.2101, 0.00586), (2.775, -0.2059, 0.01015), (2.681, -0.2101, 0.00586), (2.681, -0.2117, 3.078e-07), (2.775, -0.2117, 3.16e-07), (2.775, -0.2101, 0.00586), (2.681, -0.2117, 3.078e-07), (2.681, -0.2101, 0.00586), (2.681, -0.2, 3.078e-07), (2.681, -0.2101, 0.00586), (2.681, -0.2059, 0.01015), (2.681, -0.2, 3.078e-07), (2.681, -0.2059, 0.01015), (2.681, -0.2, 0.01172), (2.681, -0.2, 3.078e-07), (2.681, -0.2, 0.01172), (2.681, -0.1941, 0.01015), (2.681, -0.2, 3.078e-07), (2.681, -0.1941, 0.01015), (2.681, -0.1899, 0.00586), (2.681, -0.2, 3.078e-07), (2.681, -0.1899, 0.00586), (2.681, -0.1883, 3.089e-07), (2.681, -0.2, 3.078e-07), (2.681, -0.1883, 3.089e-07), (2.681, -0.1899, -0.005859), (2.681, -0.2, 3.078e-07), (2.681, -0.1899, -0.005859), (2.681, -0.1941, -0.01015), (2.681, -0.2, 3.078e-07), (2.681, -0.1941, -0.01015), (2.681, -0.2, -0.01172), (2.681, -0.2, 3.078e-07), (2.681, -0.2, -0.01172), (2.681, -0.2059, -0.01015), (2.681, -0.2, 3.078e-07), (2.681, -0.2059, -0.01015), (2.681, -0.2101, -0.005859), (2.681, -0.2, 3.078e-07), (2.681, -0.2101, -0.005859), (2.681, -0.2117, 3.078e-07), (2.681, -0.2, 3.078e-07), (2.384, -0.2625, -0.007812), (2.384, -0.2625, 0.007813), (2.431, -0.3875, 0.007813), (2.431, -0.3875, -0.007812), (2.244, -0.2625, 0.007813), (2.244, -0.2625, -0.007812), (2.369, -0.3875, -0.007812), (2.369, -0.3875, 0.007813), (2.384, -0.2625, -0.007812), (2.244, -0.2625, -0.007812), (2.244, -0.2625, 0.007813), (2.384, -0.2625, 0.007813), (2.431, -0.3875, 0.007813), (2.369, -0.3875, 0.007813), (2.369, -0.3875, -0.007812), (2.431, -0.3875, -0.007812), (2.384, -0.2625, 0.007813), (2.244, -0.2625, 0.007813), (2.369, -0.3875, 0.007813), (2.431, -0.3875, 0.007813), (2.244, -0.2625, -0.007812), (2.384, -0.2625, -0.007812), (2.431, -0.3875, -0.007812), (2.369, -0.3875, -0.007812), (2.619, -0.325, -0.007812), (2.619, -0.325, 0.007813), (2.681, -0.3875, 0.007813), (2.681, -0.3875, -0.007812), (2.408, -0.325, 0.007813), (2.408, -0.325, -0.007812), (2.431, -0.3875, -0.007812), (2.431, -0.3875, 0.007813), (2.619, -0.325, -0.007812), (2.408, -0.325, -0.007812), (2.408, -0.325, 0.007813), (2.619, -0.325, 0.007813), (2.681, -0.3875, 0.007813), (2.431, -0.3875, 0.007813), (2.431, -0.3875, -0.007812), (2.681, -0.3875, -0.007812), (2.619, -0.325, 0.007813), (2.408, -0.325, 0.007813), (2.431, -0.3875, 0.007813), (2.681, -0.3875, 0.007813), (2.408, -0.325, -0.007812), (2.619, -0.325, -0.007812), (2.681, -0.3875, -0.007812), (2.431, -0.3875, -0.007812), (2.431, -0.1609, 0.1875), (2.431, -0.1766, 0.1875), (2.384, -0.1766, 0.0625), (2.384, -0.1609, 0.0625), (2.369, -0.1766, 0.1875), (2.369, -0.1609, 0.1875), (2.244, -0.1609, 0.0625), (2.244, -0.1766, 0.0625), (2.431, -0.1609, 0.1875), (2.369, -0.1609, 0.1875), (2.369, -0.1766, 0.1875), (2.431, -0.1766, 0.1875), (2.384, -0.1766, 0.0625), (2.244, -0.1766, 0.0625), (2.244, -0.1609, 0.0625), (2.384, -0.1609, 0.0625), (2.431, -0.1766, 0.1875), (2.369, -0.1766, 0.1875), (2.244, -0.1766, 0.0625), (2.384, -0.1766, 0.0625), (2.369, -0.1609, 0.1875), (2.431, -0.1609, 0.1875), (2.384, -0.1609, 0.0625), (2.244, -0.1609, 0.0625), (2.681, -0.1609, 0.1875), (2.681, -0.1766, 0.1875), (2.619, -0.1766, 0.125), (2.619, -0.1609, 0.125), (2.431, -0.1766, 0.1875), (2.431, -0.1609, 0.1875), (2.408, -0.1609, 0.125), (2.408, -0.1766, 0.125), (2.681, -0.1609, 0.1875), (2.431, -0.1609, 0.1875), (2.431, -0.1766, 0.1875), (2.681, -0.1766, 0.1875), (2.619, -0.1766, 0.125), (2.408, -0.1766, 0.125), (2.408, -0.1609, 0.125), (2.619, -0.1609, 0.125), (2.681, -0.1766, 0.1875), (2.431, -0.1766, 0.1875), (2.408, -0.1766, 0.125), (2.619, -0.1766, 0.125), (2.431, -0.1609, 0.1875), (2.681, -0.1609, 0.1875), (2.619, -0.1609, 0.125), (2.408, -0.1609, 0.125), (2.384, -0.1922, -0.0625), (2.384, -0.2078, -0.0625), (2.431, -0.2078, -0.1875), (2.431, -0.1922, -0.1875), (2.244, -0.2078, -0.0625), (2.244, -0.1922, -0.0625), (2.369, -0.1922, -0.1875), (2.369, -0.2078, -0.1875), (2.384, -0.1922, -0.0625), (2.244, -0.1922, -0.0625), (2.244, -0.2078, -0.0625), (2.384, -0.2078, -0.0625), (2.431, -0.2078, -0.1875), (2.369, -0.2078, -0.1875), (2.369, -0.1922, -0.1875), (2.431, -0.1922, -0.1875), (2.384, -0.2078, -0.0625), (2.244, -0.2078, -0.0625), (2.369, -0.2078, -0.1875), (2.431, -0.2078, -0.1875), (2.244, -0.1922, -0.0625), (2.384, -0.1922, -0.0625), (2.431, -0.1922, -0.1875), (2.369, -0.1922, -0.1875), (2.619, -0.1922, -0.125), (2.619, -0.2078, -0.125), (2.681, -0.2078, -0.1875), (2.681, -0.1922, -0.1875), (2.408, -0.2078, -0.125), (2.408, -0.1922, -0.125), (2.431, -0.1922, -0.1875), (2.431, -0.2078, -0.1875), (2.619, -0.1922, -0.125), (2.408, -0.1922, -0.125), (2.408, -0.2078, -0.125), (2.619, -0.2078, -0.125), (2.681, -0.2078, -0.1875), (2.431, -0.2078, -0.1875), (2.431, -0.1922, -0.1875), (2.681, -0.1922, -0.1875), (2.619, -0.2078, -0.125), (2.408, -0.2078, -0.125), (2.431, -0.2078, -0.1875), (2.681, -0.2078, -0.1875), (2.408, -0.1922, -0.125), (2.619, -0.1922, -0.125), (2.681, -0.1922, -0.1875), (2.431, -0.1922, -0.1875)], [], [(0, 1, 2, 3), (4, 5, 6, 7), (8, 9, 10, 11), (12, 13, 14, 15), (16, 17, 18, 19), (20, 21, 22, 23), (24, 25, 26, 27), (28, 29, 30, 31), (32, 33, 34, 35), (36, 37, 38, 39), (40, 41, 42, 43), (44, 45, 46, 47), (48, 49, 50, 51), (52, 53, 54, 55), (56, 57, 58, 59), (60, 61, 62, 63), (64, 65, 66, 67), (68, 69, 70, 71), (72, 73, 74, 75), (76, 77, 78, 79), (80, 81, 82, 83), (84, 85, 86, 87), (88, 89, 90, 91), (92, 93, 94, 95), (96, 97, 98, 99), (100, 101, 102, 103), (104, 105, 106, 107), (108, 109, 110, 111), (112, 113, 114, 115), (116, 117, 118, 119), (120, 121, 122, 123), (124, 125, 126, 127), (128, 129, 130, 131), (132, 133, 134, 135), (136, 137, 138, 139), (140, 141, 142, 143), (144, 145, 146, 147), (148, 149, 150, 151), (152, 153, 154, 155), (156, 157, 158, 159), (160, 161, 162, 163), (164, 165, 166, 167), (168, 169, 170, 171), (172, 173, 174, 175), (176, 177, 178, 179), (180, 181, 182, 183), (184, 185, 186, 187), (188, 189, 190, 191), (192, 193, 194, 195), (196, 197, 198, 199), (200, 201, 202, 203), (204, 205, 206, 207), (208, 209, 210, 211), (212, 213, 214, 215), (216, 217, 218, 219), (220, 221, 222, 223), (224, 225, 226, 227), (228, 229, 230, 231), (232, 233, 234, 235), (236, 237, 238, 239), (240, 241, 242, 243), (244, 245, 246, 247), (248, 249, 250, 251), (252, 253, 254, 255), (256, 257, 258, 259), (260, 261, 262, 263), (264, 265, 266, 267), (268, 269, 270, 271), (272, 273, 274, 275), (276, 277, 278, 279), (280, 281, 282, 283), (284, 285, 286, 287), (288, 289, 290, 291), (292, 293, 294, 295), (296, 297, 298, 299), (300, 301, 302, 303), (304, 305, 306, 307), (308, 309, 310, 311), (312, 313, 314, 315), (316, 317, 318, 319), (320, 321, 322, 323), (324, 325, 326, 327), (328, 329, 330, 331), (332, 333, 334, 335), (336, 337, 338, 339), (340, 341, 342, 343), (344, 345, 346, 347), (348, 349, 350, 351), (352, 353, 354, 355), (356, 357, 358, 359), (360, 361, 362, 363), (364, 365, 366, 367), (368, 369, 370, 371), (372, 373, 374, 375), (376, 377, 378, 379), (380, 381, 382, 383), (384, 385, 386, 387), (388, 389, 390, 391), (392, 393, 394, 395), (396, 397, 398, 399), (400, 401, 402, 403), (404, 405, 406, 407), (408, 409, 410, 411), (412, 413, 414, 415), (416, 417, 418, 419), (420, 421, 422, 423), (424, 425, 426, 427), (428, 429, 430, 431), (432, 433, 434, 435), (436, 437, 438, 439), (440, 441, 442, 443), (444, 445, 446, 447), (448, 449, 450, 451), (452, 453, 454, 455), (456, 457, 458), (459, 460, 461), (462, 463, 464), (465, 466, 467), (468, 469, 470), (471, 472, 473), (474, 475, 476), (477, 478, 479), (480, 481, 482), (483, 484, 485), (486, 487, 488), (489, 490, 491), (492, 493, 494, 495), (496, 497, 498, 499), (500, 501, 502, 503), (504, 505, 506, 507), (508, 509, 510, 511), (512, 513, 514, 515), (516, 517, 518, 519), (520, 521, 522, 523), (524, 525, 526, 527), (528, 529, 530, 531), (532, 533, 534, 535), (536, 537, 538, 539), (540, 541, 542), (543, 544, 545), (546, 547, 548), (549, 550, 551), (552, 553, 554), (555, 556, 557), (558, 559, 560), (561, 562, 563), (564, 565, 566), (567, 568, 569), (570, 571, 572), (573, 574, 575), (576, 577, 578), (579, 580, 581), (582, 583, 584), (585, 586, 587), (588, 589, 590), (591, 592, 593), (594, 595, 596), (597, 598, 599), (600, 601, 602), (603, 604, 605), (606, 607, 608), (609, 610, 611), (612, 613, 614, 615), (616, 617, 618, 619), (620, 621, 622, 623), (624, 625, 626, 627), (628, 629, 630, 631), (632, 633, 634, 635), (636, 637, 638, 639), (640, 641, 642, 643), (644, 645, 646, 647), (648, 649, 650, 651), (652, 653, 654, 655), (656, 657, 658, 659), (660, 661, 662), (663, 664, 665), (666, 667, 668), (669, 670, 671), (672, 673, 674), (675, 676, 677), (678, 679, 680), (681, 682, 683), (684, 685, 686), (687, 688, 689), (690, 691, 692), (693, 694, 695), (696, 697, 698), (699, 700, 701), (702, 703, 704), (705, 706, 707), (708, 709, 710), (711, 712, 713), (714, 715, 716), (717, 718, 719), (720, 721, 722), (723, 724, 725), (726, 727, 728), (729, 730, 731), (732, 733, 734, 735), (736, 737, 738, 739), (740, 741, 742, 743), (744, 745, 746, 747), (748, 749, 750, 751), (752, 753, 754, 755), (756, 757, 758, 759), (760, 761, 762, 763), (764, 765, 766, 767), (768, 769, 770, 771), (772, 773, 774, 775), (776, 777, 778, 779), (780, 781, 782), (783, 784, 785), (786, 787, 788), (789, 790, 791), (792, 793, 794), (795, 796, 797), (798, 799, 800), (801, 802, 803), (804, 805, 806), (807, 808, 809), (810, 811, 812), (813, 814, 815), (816, 817, 818, 819), (820, 821, 822, 823), (824, 825, 826, 827), (828, 829, 830, 831), (832, 833, 834, 835), (836, 837, 838, 839), (840, 841, 842, 843), (844, 845, 846, 847), (848, 849, 850, 851), (852, 853, 854, 855), (856, 857, 858, 859), (860, 861, 862, 863), (864, 865, 866, 867), (868, 869, 870, 871), (872, 873, 874, 875), (876, 877, 878, 879), (880, 881, 882, 883), (884, 885, 886, 887), (888, 889, 890, 891), (892, 893, 894, 895), (896, 897, 898, 899), (900, 901, 902, 903), (904, 905, 906, 907), (908, 909, 910, 911), (912, 913, 914, 915), (916, 917, 918, 919), (920, 921, 922, 923), (924, 925, 926, 927), (928, 929, 930, 931), (932, 933, 934, 935), (936, 937, 938, 939), (940, 941, 942, 943), (944, 945, 946, 947), (948, 949, 950, 951), (952, 953, 954, 955), (956, 957, 958, 959), (960, 961, 962, 963), (964, 965, 966, 967), (968, 969, 970, 971), (972, 973, 974, 975), (976, 977, 978, 979), (980, 981, 982, 983), (984, 985, 986, 987), (988, 989, 990, 991), (992, 993, 994, 995), (996, 997, 998, 999), (1000, 1001, 1002, 1003), (1004, 1005, 1006, 1007), (1008, 1009, 1010), (1011, 1012, 1013), (1014, 1015, 1016), (1017, 1018, 1019), (1020, 1021, 1022), (1023, 1024, 1025), (1026, 1027, 1028), (1029, 1030, 1031), (1032, 1033, 1034), (1035, 1036, 1037), (1038, 1039, 1040), (1041, 1042, 1043), (1044, 1045, 1046, 1047), (1048, 1049, 1050, 1051), (1052, 1053, 1054, 1055), (1056, 1057, 1058, 1059), (1060, 1061, 1062, 1063), (1064, 1065, 1066, 1067), (1068, 1069, 1070, 1071), (1072, 1073, 1074, 1075), (1076, 1077, 1078, 1079), (1080, 1081, 1082, 1083), (1084, 1085, 1086, 1087), (1088, 1089, 1090, 1091), (1092, 1093, 1094), (1095, 1096, 1097), (1098, 1099, 1100), (1101, 1102, 1103), (1104, 1105, 1106), (1107, 1108, 1109), (1110, 1111, 1112), (1113, 1114, 1115), (1116, 1117, 1118), (1119, 1120, 1121), (1122, 1123, 1124), (1125, 1126, 1127), (1128, 1129, 1130), (1131, 1132, 1133), (1134, 1135, 1136), (1137, 1138, 1139), (1140, 1141, 1142), (1143, 1144, 1145), (1146, 1147, 1148), (1149, 1150, 1151), (1152, 1153, 1154), (1155, 1156, 1157), (1158, 1159, 1160), (1161, 1162, 1163), (1164, 1165, 1166, 1167), (1168, 1169, 1170, 1171), (1172, 1173, 1174, 1175), (1176, 1177, 1178, 1179), (1180, 1181, 1182, 1183), (1184, 1185, 1186, 1187), (1188, 1189, 1190, 1191), (1192, 1193, 1194, 1195), (1196, 1197, 1198, 1199), (1200, 1201, 1202, 1203), (1204, 1205, 1206, 1207), (1208, 1209, 1210, 1211), (1212, 1213, 1214), (1215, 1216, 1217), (1218, 1219, 1220), (1221, 1222, 1223), (1224, 1225, 1226), (1227, 1228, 1229), (1230, 1231, 1232), (1233, 1234, 1235), (1236, 1237, 1238), (1239, 1240, 1241), (1242, 1243, 1244), (1245, 1246, 1247), (1248, 1249, 1250, 1251), (1252, 1253, 1254, 1255), (1256, 1257, 1258, 1259), (1260, 1261, 1262, 1263), (1264, 1265, 1266, 1267), (1268, 1269, 1270, 1271), (1272, 1273, 1274, 1275), (1276, 1277, 1278, 1279), (1280, 1281, 1282, 1283), (1284, 1285, 1286, 1287), (1288, 1289, 1290, 1291), (1292, 1293, 1294, 1295), (1296, 1297, 1298, 1299), (1300, 1301, 1302, 1303), (1304, 1305, 1306, 1307), (1308, 1309, 1310, 1311), (1312, 1313, 1314, 1315), (1316, 1317, 1318, 1319), (1320, 1321, 1322, 1323), (1324, 1325, 1326, 1327), (1328, 1329, 1330, 1331), (1332, 1333, 1334, 1335), (1336, 1337, 1338, 1339), (1340, 1341, 1342, 1343), (1344, 1345, 1346, 1347), (1348, 1349, 1350, 1351), (1352, 1353, 1354, 1355), (1356, 1357, 1358, 1359), (1360, 1361, 1362, 1363), (1364, 1365, 1366, 1367), (1368, 1369, 1370, 1371), (1372, 1373, 1374, 1375), (1376, 1377, 1378, 1379), (1380, 1381, 1382, 1383), (1384, 1385, 1386, 1387), (1388, 1389, 1390, 1391)])
_uv = me_torpedo.uv_layers.new(name='UVMap')
_uv.uv.foreach_set('vector', [0.2988, 0.9785, 0.2979, 0.9785, 0.2979, 0.9746, 0.2988, 0.9746, 0.2949, 0.9785, 0.2939, 0.9785, 0.2939, 0.9746, 0.2949, 0.9746, 0.2979, 0.9805, 0.2949, 0.9805, 0.2949, 0.9785, 0.2979, 0.9785, 0.3008, 0.9805, 0.2979, 0.9805, 0.2979, 0.9785, 0.3008, 0.9785, 0.2979, 0.9785, 0.2949, 0.9785, 0.2949, 0.9746, 0.2979, 0.9746, 0.3018, 0.9785, 0.2988, 0.9785, 0.2988, 0.9746, 0.3018, 0.9746, 0.3789, 0.9492, 0.3779, 0.9492, 0.3779, 0.9473, 0.3789, 0.9473, 0.374, 0.9492, 0.373, 0.9492, 0.373, 0.9473, 0.374, 0.9473, 0.3779, 0.9512, 0.374, 0.9512, 0.374, 0.9492, 0.3779, 0.9492, 0.3818, 0.9512, 0.3779, 0.9512, 0.3779, 0.9492, 0.3818, 0.9492, 0.3779, 0.9492, 0.374, 0.9492, 0.374, 0.9473, 0.3779, 0.9473, 0.3828, 0.9492, 0.3789, 0.9492, 0.3789, 0.9473, 0.3828, 0.9473, 0.05664, 0.9316, 0.05566, 0.9316, 0.05566, 0.9258, 0.05664, 0.9258, 0.05469, 0.9316, 0.05371, 0.9316, 0.05371, 0.9258, 0.05469, 0.9258, 0.05566, 0.9336, 0.05469, 0.9336, 0.05469, 0.9316, 0.05566, 0.9316, 0.05664, 0.9336, 0.05566, 0.9336, 0.05566, 0.9316, 0.05664, 0.9316, 0.05566, 0.9316, 0.05469, 0.9316, 0.05469, 0.9258, 0.05566, 0.9258, 0.05762, 0.9316, 0.05664, 0.9316, 0.05664, 0.9258, 0.05762, 0.9258, 0.00293, 0.9316, 0.001953, 0.9316, 0.001953, 0.9258, 0.00293, 0.9258, 0.0009766, 0.9316, 0.0, 0.9316, 0.0, 0.9258, 0.0009766, 0.9258, 0.001953, 0.9336, 0.0009766, 0.9336, 0.0009766, 0.9316, 0.001953, 0.9316, 0.00293, 0.9336, 0.001953, 0.9336, 0.001953, 0.9316, 0.00293, 0.9316, 0.001953, 0.9316, 0.0009766, 0.9316, 0.0009766, 0.9258, 0.001953, 0.9258, 0.003906, 0.9316, 0.00293, 0.9316, 0.00293, 0.9258, 0.003906, 0.9258, 0.2861, 0.9766, 0.2832, 0.9766, 0.2832, 0.9746, 0.2861, 0.9746, 0.2822, 0.9766, 0.2793, 0.9766, 0.2793, 0.9746, 0.2822, 0.9746, 0.2832, 0.9824, 0.2822, 0.9824, 0.2822, 0.9766, 0.2832, 0.9766, 0.2842, 0.9824, 0.2832, 0.9824, 0.2832, 0.9766, 0.2842, 0.9766, 0.2832, 0.9766, 0.2822, 0.9766, 0.2822, 0.9746, 0.2832, 0.9746, 0.2871, 0.9766, 0.2861, 0.9766, 0.2861, 0.9746, 0.2871, 0.9746, 0.3008, 0.9844, 0.2979, 0.9844, 0.2979, 0.9824, 0.3008, 0.9824, 0.2969, 0.9844, 0.2939, 0.9844, 0.2939, 0.9824, 0.2969, 0.9824, 0.2979, 0.9902, 0.2969, 0.9902, 0.2969, 0.9844, 0.2979, 0.9844, 0.2988, 0.9902, 0.2979, 0.9902, 0.2979, 0.9844, 0.2988, 0.9844, 0.2979, 0.9844, 0.2969, 0.9844, 0.2969, 0.9824, 0.2979, 0.9824, 0.3018, 0.9844, 0.3008, 0.9844, 0.3008, 0.9824, 0.3018, 0.9824, 0.1025, 0.9375, 0.1016, 0.9375, 0.1016, 0.9355, 0.1025, 0.9355, 0.1006, 0.9375, 0.09961, 0.9375, 0.09961, 0.9355, 0.1006, 0.9355, 0.1016, 0.9395, 0.1006, 0.9395, 0.1006, 0.9375, 0.1016, 0.9375, 0.1025, 0.9395, 0.1016, 0.9395, 0.1016, 0.9375, 0.1025, 0.9375, 0.1016, 0.9375, 0.1006, 0.9375, 0.1006, 0.9355, 0.1016, 0.9355, 0.1035, 0.9375, 0.1025, 0.9375, 0.1025, 0.9355, 0.1035, 0.9355, 0.3359, 0.9395, 0.335, 0.9395, 0.335, 0.9375, 0.3359, 0.9375, 0.334, 0.9395, 0.333, 0.9395, 0.333, 0.9375, 0.334, 0.9375, 0.335, 0.9414, 0.334, 0.9414, 0.334, 0.9395, 0.335, 0.9395, 0.3359, 0.9414, 0.335, 0.9414, 0.335, 0.9395, 0.3359, 0.9395, 0.335, 0.9395, 0.334, 0.9395, 0.334, 0.9375, 0.335, 0.9375, 0.3369, 0.9395, 0.3359, 0.9395, 0.3359, 0.9375, 0.3369, 0.9375, 0.2725, 0.9434, 0.2715, 0.9434, 0.2715, 0.9414, 0.2725, 0.9414, 0.2705, 0.9434, 0.2695, 0.9434, 0.2695, 0.9414, 0.2705, 0.9414, 0.2715, 0.9453, 0.2705, 0.9453, 0.2705, 0.9434, 0.2715, 0.9434, 0.2725, 0.9453, 0.2715, 0.9453, 0.2715, 0.9434, 0.2725, 0.9434, 0.2715, 0.9434, 0.2705, 0.9434, 0.2705, 0.9414, 0.2715, 0.9414, 0.2734, 0.9434, 0.2725, 0.9434, 0.2725, 0.9414, 0.2734, 0.9414, 0.2188, 0.957, 0.2178, 0.957, 0.2178, 0.9551, 0.2188, 0.9551, 0.2168, 0.957, 0.2158, 0.957, 0.2158, 0.9551, 0.2168, 0.9551, 0.2178, 0.959, 0.2168, 0.959, 0.2168, 0.957, 0.2178, 0.957, 0.2188, 0.959, 0.2178, 0.959, 0.2178, 0.957, 0.2188, 0.957, 0.2178, 0.957, 0.2168, 0.957, 0.2168, 0.9551, 0.2178, 0.9551, 0.2197, 0.957, 0.2188, 0.957, 0.2188, 0.9551, 0.2197, 0.9551, 0.4268, 0.9609, 0.4258, 0.9609, 0.4258, 0.959, 0.4268, 0.959, 0.4248, 0.9609, 0.4238, 0.9609, 0.4238, 0.959, 0.4248, 0.959, 0.4258, 0.9629, 0.4248, 0.9629, 0.4248, 0.9609, 0.4258, 0.9609, 0.4268, 0.9629, 0.4258, 0.9629, 0.4258, 0.9609, 0.4268, 0.9609, 0.4258, 0.9609, 0.4248, 0.9609, 0.4248, 0.959, 0.4258, 0.959, 0.4277, 0.9609, 0.4268, 0.9609, 0.4268, 0.959, 0.4277, 0.959, 0.1934, 0.9609, 0.1924, 0.9609, 0.1924, 0.959, 0.1934, 0.959, 0.1914, 0.9609, 0.1904, 0.9609, 0.1904, 0.959, 0.1914, 0.959, 0.1924, 0.9629, 0.1914, 0.9629, 0.1914, 0.9609, 0.1924, 0.9609, 0.1934, 0.9629, 0.1924, 0.9629, 0.1924, 0.9609, 0.1934, 0.9609, 0.1924, 0.9609, 0.1914, 0.9609, 0.1914, 0.959, 0.1924, 0.959, 0.1943, 0.9609, 0.1934, 0.9609, 0.1934, 0.959, 0.1943, 0.959, 0.3018, 0.9629, 0.3008, 0.9629, 0.3008, 0.9609, 0.3018, 0.9609, 0.2998, 0.9629, 0.2988, 0.9629, 0.2988, 0.9609, 0.2998, 0.9609, 0.3008, 0.9648, 0.2998, 0.9648, 0.2998, 0.9629, 0.3008, 0.9629, 0.3018, 0.9648, 0.3008, 0.9648, 0.3008, 0.9629, 0.3018, 0.9629, 0.3008, 0.9629, 0.2998, 0.9629, 0.2998, 0.9609, 0.3008, 0.9609, 0.3027, 0.9629, 0.3018, 0.9629, 0.3018, 0.9609, 0.3027, 0.9609, 0.04688, 0.9629, 0.0459, 0.9629, 0.0459, 0.9609, 0.04688, 0.9609, 0.04492, 0.9629, 0.04395, 0.9629, 0.04395, 0.9609, 0.04492, 0.9609, 0.0459, 0.9648, 0.04492, 0.9648, 0.04492, 0.9629, 0.0459, 0.9629, 0.04688, 0.9648, 0.0459, 0.9648, 0.0459, 0.9629, 0.04688, 0.9629, 0.0459, 0.9629, 0.04492, 0.9629, 0.04492, 0.9609, 0.0459, 0.9609, 0.04785, 0.9629, 0.04688, 0.9629, 0.04688, 0.9609, 0.04785, 0.9609, 0.3652, 0.9688, 0.3643, 0.9688, 0.3643, 0.9668, 0.3652, 0.9668, 0.3633, 0.9688, 0.3623, 0.9688, 0.3623, 0.9668, 0.3633, 0.9668, 0.3643, 0.9707, 0.3633, 0.9707, 0.3633, 0.9688, 0.3643, 0.9688, 0.3652, 0.9707, 0.3643, 0.9707, 0.3643, 0.9688, 0.3652, 0.9688, 0.3643, 0.9688, 0.3633, 0.9688, 0.3633, 0.9668, 0.3643, 0.9668, 0.3662, 0.9688, 0.3652, 0.9688, 0.3652, 0.9668, 0.3662, 0.9668, 0.4092, 0.9727, 0.4082, 0.9727, 0.4082, 0.9707, 0.4092, 0.9707, 0.4072, 0.9727, 0.4062, 0.9727, 0.4062, 0.9707, 0.4072, 0.9707, 0.4082, 0.9746, 0.4072, 0.9746, 0.4072, 0.9727, 0.4082, 0.9727, 0.4092, 0.9746, 0.4082, 0.9746, 0.4082, 0.9727, 0.4092, 0.9727, 0.4082, 0.9727, 0.4072, 0.9727, 0.4072, 0.9707, 0.4082, 0.9707, 0.4102, 0.9727, 0.4092, 0.9727, 0.4092, 0.9707, 0.4102, 0.9707, 0.1758, 0.9727, 0.1748, 0.9727, 0.1748, 0.9707, 0.1758, 0.9707, 0.1738, 0.9727, 0.1729, 0.9727, 0.1729, 0.9707, 0.1738, 0.9707, 0.1748, 0.9746, 0.1738, 0.9746, 0.1738, 0.9727, 0.1748, 0.9727, 0.1758, 0.9746, 0.1748, 0.9746, 0.1748, 0.9727, 0.1758, 0.9727, 0.1748, 0.9727, 0.1738, 0.9727, 0.1738, 0.9707, 0.1748, 0.9707, 0.1768, 0.9727, 0.1758, 0.9727, 0.1758, 0.9707, 0.1768, 0.9707, 0.05664, 0.9727, 0.05566, 0.9727, 0.05566, 0.9707, 0.05664, 0.9707, 0.05469, 0.9727, 0.05371, 0.9727, 0.05371, 0.9707, 0.05469, 0.9707, 0.05566, 0.9746, 0.05469, 0.9746, 0.05469, 0.9727, 0.05566, 0.9727, 0.05664, 0.9746, 0.05566, 0.9746, 0.05566, 0.9727, 0.05664, 0.9727, 0.05566, 0.9727, 0.05469, 0.9727, 0.05469, 0.9707, 0.05566, 0.9707, 0.05762, 0.9727, 0.05664, 0.9727, 0.05664, 0.9707, 0.05762, 0.9707, 0.05664, 0.9785, 0.05566, 0.9785, 0.05566, 0.9766, 0.05664, 0.9766, 0.05469, 0.9785, 0.05371, 0.9785, 0.05371, 0.9766, 0.05469, 0.9766, 0.05566, 0.9805, 0.05469, 0.9805, 0.05469, 0.9785, 0.05566, 0.9785, 0.05664, 0.9805, 0.05566, 0.9805, 0.05566, 0.9785, 0.05664, 0.9785, 0.05566, 0.9785, 0.05469, 0.9785, 0.05469, 0.9766, 0.05566, 0.9766, 0.05762, 0.9785, 0.05664, 0.9785, 0.05664, 0.9766, 0.05762, 0.9766, 0.3311, 0.7031, 0.3325, 0.7039, 0.3311, 0.709, 0.3325, 0.7039, 0.3336, 0.7061, 0.3311, 0.709, 0.3336, 0.7061, 0.334, 0.709, 0.3311, 0.709, 0.334, 0.709, 0.3336, 0.7119, 0.3311, 0.709, 0.3336, 0.7119, 0.3325, 0.7141, 0.3311, 0.709, 0.3325, 0.7141, 0.3311, 0.7148, 0.3311, 0.709, 0.3311, 0.7148, 0.3296, 0.7141, 0.3311, 0.709, 0.3296, 0.7141, 0.3285, 0.7119, 0.3311, 0.709, 0.3285, 0.7119, 0.3281, 0.709, 0.3311, 0.709, 0.3281, 0.709, 0.3285, 0.7061, 0.3311, 0.709, 0.3285, 0.7061, 0.3296, 0.7039, 0.3311, 0.709, 0.3296, 0.7039, 0.3311, 0.7031, 0.3311, 0.709, 0.3281, 0.6973, 0.3291, 0.6973, 0.3291, 0.7031, 0.3281, 0.7031, 0.3291, 0.6973, 0.3301, 0.6973, 0.3301, 0.7031, 0.3291, 0.7031, 0.3301, 0.6973, 0.3311, 0.6973, 0.3311, 0.7031, 0.3301, 0.7031, 0.3311, 0.6973, 0.332, 0.6973, 0.332, 0.7031, 0.3311, 0.7031, 0.332, 0.6973, 0.333, 0.6973, 0.333, 0.7031, 0.332, 0.7031, 0.333, 0.6973, 0.334, 0.6973, 0.334, 0.7031, 0.333, 0.7031, 0.334, 0.6973, 0.335, 0.6973, 0.335, 0.7031, 0.334, 0.7031, 0.335, 0.6973, 0.3359, 0.6973, 0.3359, 0.7031, 0.335, 0.7031, 0.3359, 0.6973, 0.3369, 0.6973, 0.3369, 0.7031, 0.3359, 0.7031, 0.3369, 0.6973, 0.3379, 0.6973, 0.3379, 0.7031, 0.3369, 0.7031, 0.3379, 0.6973, 0.3389, 0.6973, 0.3389, 0.7031, 0.3379, 0.7031, 0.3389, 0.6973, 0.3398, 0.6973, 0.3398, 0.7031, 0.3389, 0.7031, 0.3369, 0.7031, 0.3384, 0.7039, 0.3369, 0.709, 0.3384, 0.7039, 0.3395, 0.7061, 0.3369, 0.709, 0.3395, 0.7061, 0.3398, 0.709, 0.3369, 0.709, 0.3398, 0.709, 0.3395, 0.7119, 0.3369, 0.709, 0.3395, 0.7119, 0.3384, 0.7141, 0.3369, 0.709, 0.3384, 0.7141, 0.3369, 0.7148, 0.3369, 0.709, 0.3369, 0.7148, 0.3354, 0.7141, 0.3369, 0.709, 0.3354, 0.7141, 0.3344, 0.7119, 0.3369, 0.709, 0.3344, 0.7119, 0.334, 0.709, 0.3369, 0.709, 0.334, 0.709, 0.3344, 0.7061, 0.3369, 0.709, 0.3344, 0.7061, 0.3354, 0.7039, 0.3369, 0.709, 0.3354, 0.7039, 0.3369, 0.7031, 0.3369, 0.709, 0.2676, 0.7031, 0.269, 0.7039, 0.2676, 0.709, 0.269, 0.7039, 0.2701, 0.7061, 0.2676, 0.709, 0.2701, 0.7061, 0.2705, 0.709, 0.2676, 0.709, 0.2705, 0.709, 0.2701, 0.7119, 0.2676, 0.709, 0.2701, 0.7119, 0.269, 0.7141, 0.2676, 0.709, 0.269, 0.7141, 0.2676, 0.7148, 0.2676, 0.709, 0.2676, 0.7148, 0.2661, 0.7141, 0.2676, 0.709, 0.2661, 0.7141, 0.265, 0.7119, 0.2676, 0.709, 0.265, 0.7119, 0.2646, 0.709, 0.2676, 0.709, 0.2646, 0.709, 0.265, 0.7061, 0.2676, 0.709, 0.265, 0.7061, 0.2661, 0.7039, 0.2676, 0.709, 0.2661, 0.7039, 0.2676, 0.7031, 0.2676, 0.709, 0.2646, 0.6895, 0.2656, 0.6895, 0.2656, 0.7031, 0.2646, 0.7031, 0.2656, 0.6895, 0.2666, 0.6895, 0.2666, 0.7031, 0.2656, 0.7031, 0.2666, 0.6895, 0.2676, 0.6895, 0.2676, 0.7031, 0.2666, 0.7031, 0.2676, 0.6895, 0.2686, 0.6895, 0.2686, 0.7031, 0.2676, 0.7031, 0.2686, 0.6895, 0.2695, 0.6895, 0.2695, 0.7031, 0.2686, 0.7031, 0.2695, 0.6895, 0.2705, 0.6895, 0.2705, 0.7031, 0.2695, 0.7031, 0.2705, 0.6895, 0.2715, 0.6895, 0.2715, 0.7031, 0.2705, 0.7031, 0.2715, 0.6895, 0.2725, 0.6895, 0.2725, 0.7031, 0.2715, 0.7031, 0.2725, 0.6895, 0.2734, 0.6895, 0.2734, 0.7031, 0.2725, 0.7031, 0.2734, 0.6895, 0.2744, 0.6895, 0.2744, 0.7031, 0.2734, 0.7031, 0.2744, 0.6895, 0.2754, 0.6895, 0.2754, 0.7031, 0.2744, 0.7031, 0.2754, 0.6895, 0.2764, 0.6895, 0.2764, 0.7031, 0.2754, 0.7031, 0.2734, 0.7031, 0.2749, 0.7039, 0.2734, 0.709, 0.2749, 0.7039, 0.276, 0.7061, 0.2734, 0.709, 0.276, 0.7061, 0.2764, 0.709, 0.2734, 0.709, 0.2764, 0.709, 0.276, 0.7119, 0.2734, 0.709, 0.276, 0.7119, 0.2749, 0.7141, 0.2734, 0.709, 0.2749, 0.7141, 0.2734, 0.7148, 0.2734, 0.709, 0.2734, 0.7148, 0.272, 0.7141, 0.2734, 0.709, 0.272, 0.7141, 0.2709, 0.7119, 0.2734, 0.709, 0.2709, 0.7119, 0.2705, 0.709, 0.2734, 0.709, 0.2705, 0.709, 0.2709, 0.7061, 0.2734, 0.709, 0.2709, 0.7061, 0.272, 0.7039, 0.2734, 0.709, 0.272, 0.7039, 0.2734, 0.7031, 0.2734, 0.709, 0.1035, 0.3027, 0.105, 0.3035, 0.1035, 0.3086, 0.105, 0.3035, 0.1061, 0.3057, 0.1035, 0.3086, 0.1061, 0.3057, 0.1064, 0.3086, 0.1035, 0.3086, 0.1064, 0.3086, 0.1061, 0.3115, 0.1035, 0.3086, 0.1061, 0.3115, 0.105, 0.3137, 0.1035, 0.3086, 0.105, 0.3137, 0.1035, 0.3145, 0.1035, 0.3086, 0.1035, 0.3145, 0.1021, 0.3137, 0.1035, 0.3086, 0.1021, 0.3137, 0.101, 0.3115, 0.1035, 0.3086, 0.101, 0.3115, 0.1006, 0.3086, 0.1035, 0.3086, 0.1006, 0.3086, 0.101, 0.3057, 0.1035, 0.3086, 0.101, 0.3057, 0.1021, 0.3035, 0.1035, 0.3086, 0.1021, 0.3035, 0.1035, 0.3027, 0.1035, 0.3086, 0.1006, 0.2012, 0.1016, 0.2012, 0.1016, 0.3027, 0.1006, 0.3027, 0.1016, 0.2012, 0.1025, 0.2012, 0.1025, 0.3027, 0.1016, 0.3027, 0.1025, 0.2012, 0.1035, 0.2012, 0.1035, 0.3027, 0.1025, 0.3027, 0.1035, 0.2012, 0.1045, 0.2012, 0.1045, 0.3027, 0.1035, 0.3027, 0.1045, 0.2012, 0.1055, 0.2012, 0.1055, 0.3027, 0.1045, 0.3027, 0.1055, 0.2012, 0.1064, 0.2012, 0.1064, 0.3027, 0.1055, 0.3027, 0.1064, 0.2012, 0.1074, 0.2012, 0.1074, 0.3027, 0.1064, 0.3027, 0.1074, 0.2012, 0.1084, 0.2012, 0.1084, 0.3027, 0.1074, 0.3027, 0.1084, 0.2012, 0.1094, 0.2012, 0.1094, 0.3027, 0.1084, 0.3027, 0.1094, 0.2012, 0.1104, 0.2012, 0.1104, 0.3027, 0.1094, 0.3027, 0.1104, 0.2012, 0.1113, 0.2012, 0.1113, 0.3027, 0.1104, 0.3027, 0.1113, 0.2012, 0.1123, 0.2012, 0.1123, 0.3027, 0.1113, 0.3027, 0.1094, 0.3027, 0.1108, 0.3035, 0.1094, 0.3086, 0.1108, 0.3035, 0.1119, 0.3057, 0.1094, 0.3086, 0.1119, 0.3057, 0.1123, 0.3086, 0.1094, 0.3086, 0.1123, 0.3086, 0.1119, 0.3115, 0.1094, 0.3086, 0.1119, 0.3115, 0.1108, 0.3137, 0.1094, 0.3086, 0.1108, 0.3137, 0.1094, 0.3145, 0.1094, 0.3086, 0.1094, 0.3145, 0.1079, 0.3137, 0.1094, 0.3086, 0.1079, 0.3137, 0.1068, 0.3115, 0.1094, 0.3086, 0.1068, 0.3115, 0.1064, 0.3086, 0.1094, 0.3086, 0.1064, 0.3086, 0.1068, 0.3057, 0.1094, 0.3086, 0.1068, 0.3057, 0.1079, 0.3035, 0.1094, 0.3086, 0.1079, 0.3035, 0.1094, 0.3027, 0.1094, 0.3086, 0.186, 0.7366, 0.1858, 0.7374, 0.1855, 0.7373, 0.1855, 0.7363, 0.1864, 0.7373, 0.186, 0.7378, 0.1858, 0.7374, 0.186, 0.7366, 0.1865, 0.7383, 0.186, 0.7383, 0.186, 0.7378, 0.1864, 0.7373, 0.1864, 0.7393, 0.186, 0.7388, 0.186, 0.7383, 0.1865, 0.7383, 0.186, 0.74, 0.1858, 0.7391, 0.186, 0.7388, 0.1864, 0.7393, 0.1855, 0.7402, 0.1855, 0.7393, 0.1858, 0.7391, 0.186, 0.74, 0.1851, 0.74, 0.1853, 0.7391, 0.1855, 0.7393, 0.1855, 0.7402, 0.1847, 0.7393, 0.1851, 0.7388, 0.1853, 0.7391, 0.1851, 0.74, 0.1846, 0.7383, 0.1851, 0.7383, 0.1851, 0.7388, 0.1847, 0.7393, 0.1847, 0.7373, 0.1851, 0.7378, 0.1851, 0.7383, 0.1846, 0.7383, 0.1851, 0.7366, 0.1853, 0.7374, 0.1851, 0.7378, 0.1847, 0.7373, 0.1855, 0.7363, 0.1855, 0.7373, 0.1853, 0.7374, 0.1851, 0.7366, 0.1914, 0.7363, 0.1914, 0.7373, 0.1917, 0.7374, 0.1919, 0.7366, 0.1919, 0.7366, 0.1917, 0.7374, 0.1918, 0.7378, 0.1923, 0.7373, 0.1923, 0.7373, 0.1918, 0.7378, 0.1919, 0.7383, 0.1924, 0.7383, 0.1924, 0.7383, 0.1919, 0.7383, 0.1918, 0.7388, 0.1923, 0.7393, 0.1923, 0.7393, 0.1918, 0.7388, 0.1917, 0.7391, 0.1919, 0.74, 0.1919, 0.74, 0.1917, 0.7391, 0.1914, 0.7393, 0.1914, 0.7402, 0.1914, 0.7402, 0.1914, 0.7393, 0.1912, 0.7391, 0.1909, 0.74, 0.1909, 0.74, 0.1912, 0.7391, 0.191, 0.7388, 0.1906, 0.7393, 0.1906, 0.7393, 0.191, 0.7388, 0.1909, 0.7383, 0.1904, 0.7383, 0.1904, 0.7383, 0.1909, 0.7383, 0.191, 0.7378, 0.1906, 0.7373, 0.1906, 0.7373, 0.191, 0.7378, 0.1912, 0.7374, 0.1909, 0.7366, 0.1909, 0.7366, 0.1912, 0.7374, 0.1914, 0.7373, 0.1914, 0.7363, 0.1836, 0.7305, 0.1836, 0.7266, 0.1844, 0.7266, 0.1844, 0.7305, 0.1844, 0.7266, 0.1844, 0.7227, 0.1836, 0.7227, 0.1836, 0.7266, 0.1844, 0.7305, 0.1844, 0.7266, 0.1852, 0.7266, 0.1852, 0.7305, 0.1852, 0.7266, 0.1852, 0.7227, 0.1844, 0.7227, 0.1844, 0.7266, 0.1852, 0.7305, 0.1852, 0.7266, 0.186, 0.7266, 0.186, 0.7305, 0.186, 0.7266, 0.186, 0.7227, 0.1852, 0.7227, 0.1852, 0.7266, 0.186, 0.7305, 0.186, 0.7266, 0.1868, 0.7266, 0.1868, 0.7305, 0.1868, 0.7266, 0.1868, 0.7227, 0.186, 0.7227, 0.186, 0.7266, 0.1868, 0.7305, 0.1868, 0.7266, 0.1877, 0.7266, 0.1877, 0.7305, 0.1877, 0.7266, 0.1877, 0.7227, 0.1868, 0.7227, 0.1868, 0.7266, 0.1877, 0.7305, 0.1877, 0.7266, 0.1885, 0.7266, 0.1885, 0.7305, 0.1885, 0.7266, 0.1885, 0.7227, 0.1877, 0.7227, 0.1877, 0.7266, 0.1885, 0.7305, 0.1885, 0.7266, 0.1893, 0.7266, 0.1893, 0.7305, 0.1893, 0.7266, 0.1893, 0.7227, 0.1885, 0.7227, 0.1885, 0.7266, 0.1893, 0.7305, 0.1893, 0.7266, 0.1901, 0.7266, 0.1901, 0.7305, 0.1901, 0.7266, 0.1901, 0.7227, 0.1893, 0.7227, 0.1893, 0.7266, 0.1901, 0.7305, 0.1901, 0.7266, 0.1909, 0.7266, 0.1909, 0.7305, 0.1909, 0.7266, 0.1909, 0.7227, 0.1901, 0.7227, 0.1901, 0.7266, 0.1909, 0.7305, 0.1909, 0.7266, 0.1917, 0.7266, 0.1917, 0.7305, 0.1917, 0.7266, 0.1917, 0.7227, 0.1909, 0.7227, 0.1909, 0.7266, 0.1917, 0.7305, 0.1917, 0.7266, 0.1925, 0.7266, 0.1925, 0.7305, 0.1925, 0.7266, 0.1925, 0.7227, 0.1917, 0.7227, 0.1917, 0.7266, 0.1925, 0.7305, 0.1925, 0.7266, 0.1934, 0.7266, 0.1934, 0.7305, 0.1934, 0.7266, 0.1934, 0.7227, 0.1925, 0.7227, 0.1925, 0.7266, 0.4102, 0.6875, 0.4116, 0.6883, 0.4102, 0.6934, 0.4116, 0.6883, 0.4127, 0.6904, 0.4102, 0.6934, 0.4127, 0.6904, 0.4131, 0.6934, 0.4102, 0.6934, 0.4131, 0.6934, 0.4127, 0.6963, 0.4102, 0.6934, 0.4127, 0.6963, 0.4116, 0.6984, 0.4102, 0.6934, 0.4116, 0.6984, 0.4102, 0.6992, 0.4102, 0.6934, 0.4102, 0.6992, 0.4087, 0.6984, 0.4102, 0.6934, 0.4087, 0.6984, 0.4076, 0.6963, 0.4102, 0.6934, 0.4076, 0.6963, 0.4072, 0.6934, 0.4102, 0.6934, 0.4072, 0.6934, 0.4076, 0.6904, 0.4102, 0.6934, 0.4076, 0.6904, 0.4087, 0.6883, 0.4102, 0.6934, 0.4087, 0.6883, 0.4102, 0.6875, 0.4102, 0.6934, 0.4072, 0.6523, 0.4082, 0.6523, 0.4082, 0.6875, 0.4072, 0.6875, 0.4082, 0.6523, 0.4092, 0.6523, 0.4092, 0.6875, 0.4082, 0.6875, 0.4092, 0.6523, 0.4102, 0.6523, 0.4102, 0.6875, 0.4092, 0.6875, 0.4102, 0.6523, 0.4111, 0.6523, 0.4111, 0.6875, 0.4102, 0.6875, 0.4111, 0.6523, 0.4121, 0.6523, 0.4121, 0.6875, 0.4111, 0.6875, 0.4121, 0.6523, 0.4131, 0.6523, 0.4131, 0.6875, 0.4121, 0.6875, 0.4131, 0.6523, 0.4141, 0.6523, 0.4141, 0.6875, 0.4131, 0.6875, 0.4141, 0.6523, 0.415, 0.6523, 0.415, 0.6875, 0.4141, 0.6875, 0.415, 0.6523, 0.416, 0.6523, 0.416, 0.6875, 0.415, 0.6875, 0.416, 0.6523, 0.417, 0.6523, 0.417, 0.6875, 0.416, 0.6875, 0.417, 0.6523, 0.418, 0.6523, 0.418, 0.6875, 0.417, 0.6875, 0.418, 0.6523, 0.4189, 0.6523, 0.4189, 0.6875, 0.418, 0.6875, 0.416, 0.6875, 0.4175, 0.6883, 0.416, 0.6934, 0.4175, 0.6883, 0.4186, 0.6904, 0.416, 0.6934, 0.4186, 0.6904, 0.4189, 0.6934, 0.416, 0.6934, 0.4189, 0.6934, 0.4186, 0.6963, 0.416, 0.6934, 0.4186, 0.6963, 0.4175, 0.6984, 0.416, 0.6934, 0.4175, 0.6984, 0.416, 0.6992, 0.416, 0.6934, 0.416, 0.6992, 0.4146, 0.6984, 0.416, 0.6934, 0.4146, 0.6984, 0.4135, 0.6963, 0.416, 0.6934, 0.4135, 0.6963, 0.4131, 0.6934, 0.416, 0.6934, 0.4131, 0.6934, 0.4135, 0.6904, 0.416, 0.6934, 0.4135, 0.6904, 0.4146, 0.6883, 0.416, 0.6934, 0.4146, 0.6883, 0.416, 0.6875, 0.416, 0.6934, 0.165, 0.7324, 0.1665, 0.7332, 0.165, 0.7383, 0.1665, 0.7332, 0.1676, 0.7354, 0.165, 0.7383, 0.1676, 0.7354, 0.168, 0.7383, 0.165, 0.7383, 0.168, 0.7383, 0.1676, 0.7412, 0.165, 0.7383, 0.1676, 0.7412, 0.1665, 0.7434, 0.165, 0.7383, 0.1665, 0.7434, 0.165, 0.7441, 0.165, 0.7383, 0.165, 0.7441, 0.1636, 0.7434, 0.165, 0.7383, 0.1636, 0.7434, 0.1625, 0.7412, 0.165, 0.7383, 0.1625, 0.7412, 0.1621, 0.7383, 0.165, 0.7383, 0.1621, 0.7383, 0.1625, 0.7354, 0.165, 0.7383, 0.1625, 0.7354, 0.1636, 0.7332, 0.165, 0.7383, 0.1636, 0.7332, 0.165, 0.7324, 0.165, 0.7383, 0.1621, 0.7285, 0.1631, 0.7285, 0.1631, 0.7324, 0.1621, 0.7324, 0.1631, 0.7285, 0.1641, 0.7285, 0.1641, 0.7324, 0.1631, 0.7324, 0.1641, 0.7285, 0.165, 0.7285, 0.165, 0.7324, 0.1641, 0.7324, 0.165, 0.7285, 0.166, 0.7285, 0.166, 0.7324, 0.165, 0.7324, 0.166, 0.7285, 0.167, 0.7285, 0.167, 0.7324, 0.166, 0.7324, 0.167, 0.7285, 0.168, 0.7285, 0.168, 0.7324, 0.167, 0.7324, 0.168, 0.7285, 0.1689, 0.7285, 0.1689, 0.7324, 0.168, 0.7324, 0.1689, 0.7285, 0.1699, 0.7285, 0.1699, 0.7324, 0.1689, 0.7324, 0.1699, 0.7285, 0.1709, 0.7285, 0.1709, 0.7324, 0.1699, 0.7324, 0.1709, 0.7285, 0.1719, 0.7285, 0.1719, 0.7324, 0.1709, 0.7324, 0.1719, 0.7285, 0.1729, 0.7285, 0.1729, 0.7324, 0.1719, 0.7324, 0.1729, 0.7285, 0.1738, 0.7285, 0.1738, 0.7324, 0.1729, 0.7324, 0.1709, 0.7324, 0.1724, 0.7332, 0.1709, 0.7383, 0.1724, 0.7332, 0.1734, 0.7354, 0.1709, 0.7383, 0.1734, 0.7354, 0.1738, 0.7383, 0.1709, 0.7383, 0.1738, 0.7383, 0.1734, 0.7412, 0.1709, 0.7383, 0.1734, 0.7412, 0.1724, 0.7434, 0.1709, 0.7383, 0.1724, 0.7434, 0.1709, 0.7441, 0.1709, 0.7383, 0.1709, 0.7441, 0.1694, 0.7434, 0.1709, 0.7383, 0.1694, 0.7434, 0.1684, 0.7412, 0.1709, 0.7383, 0.1684, 0.7412, 0.168, 0.7383, 0.1709, 0.7383, 0.168, 0.7383, 0.1684, 0.7354, 0.1709, 0.7383, 0.1684, 0.7354, 0.1694, 0.7332, 0.1709, 0.7383, 0.1694, 0.7332, 0.1709, 0.7324, 0.1709, 0.7383, 0.2842, 0.9883, 0.2832, 0.9883, 0.2832, 0.9844, 0.2842, 0.9844, 0.2803, 0.9883, 0.2793, 0.9883, 0.2793, 0.9844, 0.2803, 0.9844, 0.2832, 0.9902, 0.2803, 0.9902, 0.2803, 0.9883, 0.2832, 0.9883, 0.2861, 0.9902, 0.2832, 0.9902, 0.2832, 0.9883, 0.2861, 0.9883, 0.2832, 0.9883, 0.2803, 0.9883, 0.2803, 0.9844, 0.2832, 0.9844, 0.2871, 0.9883, 0.2842, 0.9883, 0.2842, 0.9844, 0.2871, 0.9844, 0.2979, 0.9512, 0.2969, 0.9512, 0.2969, 0.9492, 0.2979, 0.9492, 0.293, 0.9512, 0.292, 0.9512, 0.292, 0.9492, 0.293, 0.9492, 0.2969, 0.9531, 0.293, 0.9531, 0.293, 0.9512, 0.2969, 0.9512, 0.3008, 0.9531, 0.2969, 0.9531, 0.2969, 0.9512, 0.3008, 0.9512, 0.2969, 0.9512, 0.293, 0.9512, 0.293, 0.9492, 0.2969, 0.9492, 0.3018, 0.9512, 0.2979, 0.9512, 0.2979, 0.9492, 0.3018, 0.9492, 0.4248, 0.9902, 0.4238, 0.9902, 0.4238, 0.9863, 0.4248, 0.9863, 0.4209, 0.9902, 0.4199, 0.9902, 0.4199, 0.9863, 0.4209, 0.9863, 0.4238, 0.9922, 0.4209, 0.9922, 0.4209, 0.9902, 0.4238, 0.9902, 0.4268, 0.9922, 0.4238, 0.9922, 0.4238, 0.9902, 0.4268, 0.9902, 0.4238, 0.9902, 0.4209, 0.9902, 0.4209, 0.9863, 0.4238, 0.9863, 0.4277, 0.9902, 0.4248, 0.9902, 0.4248, 0.9863, 0.4277, 0.9863, 0.04297, 0.9512, 0.04199, 0.9512, 0.04199, 0.9492, 0.04297, 0.9492, 0.03809, 0.9512, 0.03711, 0.9512, 0.03711, 0.9492, 0.03809, 0.9492, 0.04199, 0.9531, 0.03809, 0.9531, 0.03809, 0.9512, 0.04199, 0.9512, 0.0459, 0.9531, 0.04199, 0.9531, 0.04199, 0.9512, 0.0459, 0.9512, 0.04199, 0.9512, 0.03809, 0.9512, 0.03809, 0.9492, 0.04199, 0.9492, 0.04688, 0.9512, 0.04297, 0.9512, 0.04297, 0.9492, 0.04688, 0.9492, 0.4248, 0.998, 0.4238, 0.998, 0.4238, 0.9941, 0.4248, 0.9941, 0.4209, 0.998, 0.4199, 0.998, 0.4199, 0.9941, 0.4209, 0.9941, 0.4238, 1.0, 0.4209, 1.0, 0.4209, 0.998, 0.4238, 0.998, 0.4268, 1.0, 0.4238, 1.0, 0.4238, 0.998, 0.4268, 0.998, 0.4238, 0.998, 0.4209, 0.998, 0.4209, 0.9941, 0.4238, 0.9941, 0.4277, 0.998, 0.4248, 0.998, 0.4248, 0.9941, 0.4277, 0.9941, 0.2354, 0.957, 0.2344, 0.957, 0.2344, 0.9551, 0.2354, 0.9551, 0.2305, 0.957, 0.2295, 0.957, 0.2295, 0.9551, 0.2305, 0.9551, 0.2344, 0.959, 0.2305, 0.959, 0.2305, 0.957, 0.2344, 0.957, 0.2383, 0.959, 0.2344, 0.959, 0.2344, 0.957, 0.2383, 0.957, 0.2344, 0.957, 0.2305, 0.957, 0.2305, 0.9551, 0.2344, 0.9551, 0.2393, 0.957, 0.2354, 0.957, 0.2354, 0.9551, 0.2393, 0.9551])
me_torpedo.materials.append(mat_fmt_material)
me_torpedo.use_remesh_preserve_volume = False
me_torpedo.use_remesh_preserve_attributes = False
me_torpedo.use_mirror_vertex_groups = False
me_torpedo.update()

# ---- objects
ob_point_001 = bpy.data.objects.new('Point.001', light_point_001)
ob_point = bpy.data.objects.new('Point', light_point)
ob_torpedo_launcher = bpy.data.objects.new('torpedo_launcher', me_torpedo_launcher)
ob_torpedo = bpy.data.objects.new('torpedo', me_torpedo)

# ---- transforms, parenting, visibility, modifiers, constraints
ob_point_001.location = (-1.734, -6.067, 3.116)
ob_point_001.lineart.crease_threshold = 0.0
ob_point.location = (10.48, -3.96, 2.934)
ob_point.lineart.crease_threshold = 0.0
ob_torpedo_launcher.location = (0.0, -1.7e-07, 1.788e-07)
ob_torpedo_launcher.rotation_euler = (1.571, -0.0, 1.571)
ob_torpedo_launcher.lineart.crease_threshold = 0.0
ob_torpedo.location = (0.0, -1.7e-07, 1.937e-07)
ob_torpedo.rotation_euler = (1.571, -0.0, 1.571)
ob_torpedo.lineart.crease_threshold = 0.0

# ---- collection membership
col_collection_1.objects.link(ob_point_001)
col_collection_1.objects.link(ob_point)
col_collection_1.objects.link(ob_torpedo_launcher)
col_collection_1.objects.link(ob_torpedo)

# ---- scene / render settings (as saved in the file)
scene.frame_start = 1; scene.frame_end = 250; scene.frame_set(1)
scene.render.engine = 'BLENDER_EEVEE_NEXT'
scene.render.resolution_percentage = 50
scene.render.dither_intensity = 0.0
scene.render.film_transparent = True
scene.cycles.use_denoising = False
scene.cycles.samples = 128
scene.cycles.sampling_pattern = 'TABULATED_SOBOL'
scene.cycles.use_adaptive_sampling = False
scene.cycles.use_light_tree = False
scene.cycles.blur_glossy = 0.0
scene.cycles.sample_clamp_indirect = 0.0
scene.view_settings.view_transform = 'Standard'
bpy.context.view_layer.update()

# ---- added for rendering (the .blend has no active camera): camera
cam_auto = bpy.data.cameras.new('AutoCamera')
cam_auto.lens = 50.0
cam_auto.sensor_width = 36.0
cam_auto.clip_end = 1000.0
ob_auto_camera = bpy.data.objects.new('AutoCamera', cam_auto)
scene.collection.objects.link(ob_auto_camera)
ob_auto_camera.location = (4.90873, -5.64672, 3.8969)
ob_auto_camera.rotation_euler = (1.09748, -7.21219e-08, 0.694738)
scene.camera = ob_auto_camera
bpy.context.view_layer.update()
